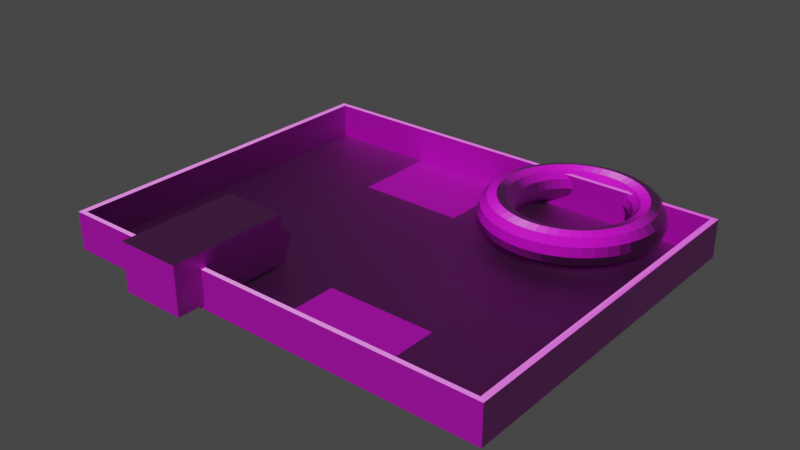 # Source: testphysics1.blend  (saved by Blender 3.5.10; exported with 4.5.12 LTS)
import bpy
from mathutils import Matrix  # noqa: F401  (used for matrix-valued properties, if any)

bpy.ops.wm.read_factory_settings(use_empty=True)
scene = bpy.context.scene
scene.name = 'Scene'

# ---- collections
col_collection = bpy.data.collections.new('Collection'); scene.collection.children.link(col_collection)

# ---- images (referenced by path relative to the original .blend; pixels are not part of the script)
import os
ASSET_DIR = os.environ.get("B2B_ASSET_DIR", "")  # directory of the original .blend (textures are referenced by path, not embedded)
HERE = os.path.dirname(os.path.abspath(__file__))  # packed textures are extracted next to this script under _unpacked/

def load_image(name, relpath, width, height, colorspace="sRGB"):
    """Load a texture the original file referenced (path relative to the .blend, or extracted next to this script)."""
    p = next((c for c in (os.path.join(HERE, relpath), os.path.join(ASSET_DIR, relpath)) if relpath and os.path.exists(c)), "")
    if p:
        img = bpy.data.images.load(p, check_existing=True)
        img.name = name
    else:  # same state as the original file: an image datablock whose file is absent (Cycles renders it pink)
        img = bpy.data.images.new(name, width, height)
        img.source = "FILE"
        img.filepath = "//" + (relpath or name)
    img.colorspace_settings.name = colorspace
    return img
img_chunkywastelandrubble_albedo_png = load_image('ChunkyWastelandRubble_albedo.png', 'ChunkyWastelandRubble_albedo.png', 1024, 1024, 'sRGB')
img_chunkywastelandrubble_normal_png = load_image('ChunkyWastelandRubble_normal.png', 'ChunkyWastelandRubble_normal.png', 1024, 1024, 'sRGB')
img_chunkywastelandrubble_specular_png = load_image('ChunkyWastelandRubble_specular.png', 'ChunkyWastelandRubble_specular.png', 1024, 1024, 'sRGB')

# ---- materials (node trees are filled in below, after node groups)
mat_material = bpy.data.materials.new('Material')
mat_material.alpha_threshold = 0.0
mat_material.use_transparent_shadow = False
mat_material.roughness = 0.5
mat_material.line_color = (0.0, 0.0, 0.0, 1.0)

# ---- material node trees
mat_material.use_nodes = True; mat_material.node_tree.nodes.clear()
_N = mat_material.node_tree.nodes; _L = mat_material.node_tree.links
n0 = _N.new('ShaderNodeOutputMaterial'); n0.name = 'Material Output'; n0.location = (300, 300)
n1 = _N.new('ShaderNodeBsdfPrincipled'); n1.name = 'Principled BSDF'; n1.location = (10, 300)
n1.distribution = 'GGX'
n1.subsurface_method = 'RANDOM_WALK_SKIN'
n1.inputs[3].default_value = 1.45
n1.inputs[27].default_value = (0.0, 0.0, 0.0, 1.0)
n1.inputs[28].default_value = 1.0
n2 = _N.new('ShaderNodeTexImage'); n2.name = 'Image Texture'; n2.location = (-280, 275)
n2.image = img_chunkywastelandrubble_albedo_png
n3 = _N.new('ShaderNodeNormalMap'); n3.name = 'Normal Map'; n3.location = (-190, -275)
n4 = _N.new('ShaderNodeTexImage'); n4.name = 'Image Texture.001'; n4.location = (-480, -325)
n4.image = img_chunkywastelandrubble_normal_png
n5 = _N.new('ShaderNodeTexImage'); n5.name = 'Image Texture.002'; n5.location = (-280, 125)
n5.image = img_chunkywastelandrubble_specular_png
_L.new(n1.outputs[0], n0.inputs[0])
_L.new(n2.outputs[0], n1.inputs[0])
_L.new(n3.outputs[0], n1.inputs[5])
_L.new(n4.outputs[0], n3.inputs[1])
_L.new(n5.outputs[1], n1.inputs[13])
n0.is_active_output = True

# ---- world
world_world = bpy.data.worlds.new('World'); scene.world = world_world
world_world.use_nodes = True; world_world.node_tree.nodes.clear()
_N = world_world.node_tree.nodes; _L = world_world.node_tree.links
n0 = _N.new('ShaderNodeOutputWorld'); n0.name = 'World Output'; n0.location = (300, 300)
n1 = _N.new('ShaderNodeBackground'); n1.name = 'Background'; n1.location = (10, 300)
n1.inputs[0].default_value = (0.05088, 0.05088, 0.05088, 1.0)
_L.new(n1.outputs[0], n0.inputs[0])
n0.is_active_output = True
world_world.color = (0.05088, 0.05088, 0.05088)
world_world.use_sun_shadow = False
world_world.sun_shadow_jitter_overblur = 0.0

# ---- meshes
me_cube = bpy.data.meshes.new('Cube')
me_cube.from_pydata([(9.055, 7.135, 0.04812), (9.291, 7.321, -0.04812), (9.055, -7.135, 0.04812), (9.291, -7.321, -0.04812), (-9.055, 7.135, 0.04812), (-9.291, 7.321, -0.04812), (-9.055, -7.135, 0.04812), (-9.291, -7.321, -0.04812), (9.291, -7.321, 0.04812), (-9.291, -7.321, 0.04812), (9.291, 7.321, 0.04812), (-9.291, 7.321, 0.04812), (9.291, -7.321, 1.535), (-9.291, -7.321, 1.535), (9.291, 7.321, 1.535), (-9.291, 7.321, 1.535), (9.055, -7.135, 1.535), (-9.055, -7.135, 1.535), (9.055, 7.135, 1.535), (-9.055, 7.135, 1.535), (0.0, -7.135, 0.04812), (9.055, 0.0, 0.04812), (-9.055, 0.0, 0.04812), (0.0, 7.135, 0.04812), (9.055, -7.135, 0.7917), (-9.055, -7.135, 0.7917), (-9.055, 7.135, 0.7917), (0.0, -7.135, 1.535), (9.055, 0.0, 1.535), (-9.055, 0.0, 1.535), (0.0, 7.135, 1.535), (9.055, 7.135, 0.7917), (9.055, 0.0, 0.7917), (0.0, 7.135, 0.7917), (-9.055, 0.0, 0.7917), (0.0, -7.135, 0.7917), (0.0, 0.0, 0.04812), (-4.527, -7.135, 0.04812), (9.055, -3.568, 0.04812), (-9.055, 3.568, 0.04812), (4.527, 7.135, 0.04812), (9.055, -7.135, 0.4199), (-9.055, -7.135, 0.4199), (-9.055, 7.135, 1.164), (-4.527, -7.135, 1.535), (9.055, -3.568, 1.535), (-9.055, 3.568, 1.535), (4.527, 7.135, 1.535), (9.055, 7.135, 1.164), (4.527, -7.135, 0.04812), (9.055, 3.568, 0.04812), (-9.055, -3.568, 0.04812), (-4.527, 7.135, 0.04812), (9.055, -7.135, 1.164), (-9.055, -7.135, 1.164), (-9.055, 7.135, 0.4199), (4.527, -7.135, 1.535), (9.055, 3.568, 1.535), (-9.055, -3.568, 1.535), (-4.527, 7.135, 1.535), (9.055, 7.135, 0.4199), (9.055, 0.0, 1.164), (9.055, 0.0, 0.4199), (9.055, 3.568, 0.7917), (9.055, -3.568, 0.7917), (0.0, 7.135, 1.164), (0.0, 7.135, 0.4199), (-4.527, 7.135, 0.7917), (4.527, 7.135, 0.7917), (-9.055, 0.0, 1.164), (-9.055, 0.0, 0.4199), (-9.055, -3.568, 0.7917), (-9.055, 3.568, 0.7917), (0.0, -7.135, 1.164), (0.0, -7.135, 0.4199), (4.527, -7.135, 0.7917), (-4.527, -7.135, 0.7917), (0.0, -3.568, 0.04812), (0.0, 3.568, 0.04812), (4.527, 0.0, 0.04812), (-4.527, 0.0, 0.04812), (-4.527, 3.568, 0.04812), (4.527, 3.568, 0.04812), (4.527, -3.568, 0.04812), (-4.527, -7.135, 0.4199), (4.527, -7.135, 0.4199), (4.527, -7.135, 1.164), (-9.055, 3.568, 0.4199), (-9.055, -3.568, 0.4199), (-9.055, -3.568, 1.164), (4.527, 7.135, 0.4199), (-4.527, 7.135, 0.4199), (-4.527, 7.135, 1.164), (9.055, -3.568, 0.4199), (9.055, 3.568, 0.4199), (9.055, 3.568, 1.164), (9.055, -3.568, 1.164), (4.527, 7.135, 1.164), (-9.055, 3.568, 1.164), (-4.527, -7.135, 1.164), (-4.527, -3.568, 0.04812), (-5.148, -8.46, 0.1611), (-5.148, -8.46, 2.161), (-5.148, -3.509, 0.1611), (-5.148, -3.509, 2.161), (-2.443, -8.46, 0.1611), (-2.443, -8.46, 2.161), (-2.443, -3.509, 0.1611), (-2.443, -3.509, 2.161), (7.952, 5.263, 1.023), (7.855, 5.263, 1.386), (7.589, 5.263, 1.651), (7.227, 5.263, 1.748), (6.864, 5.263, 1.651), (6.599, 5.263, 1.386), (6.502, 5.263, 1.023), (6.599, 5.263, 0.6604), (6.864, 5.263, 0.395), (7.227, 5.263, 0.2978), (7.589, 5.263, 0.395), (7.855, 5.263, 0.6604), (7.921, 5.736, 1.023), (7.825, 5.724, 1.386), (7.561, 5.689, 1.651), (7.202, 5.642, 1.748), (6.842, 5.594, 1.651), (6.579, 5.56, 1.386), (6.483, 5.547, 1.023), (6.579, 5.56, 0.6604), (6.842, 5.594, 0.395), (7.202, 5.642, 0.2978), (7.561, 5.689, 0.395), (7.825, 5.724, 0.6604), (7.828, 6.201, 1.023), (7.735, 6.176, 1.386), (7.478, 6.108, 1.651), (7.128, 6.014, 1.748), (6.778, 5.92, 1.651), (6.521, 5.851, 1.386), (6.427, 5.826, 1.023), (6.521, 5.851, 0.6604), (6.778, 5.92, 0.395), (7.128, 6.014, 0.2978), (7.478, 6.108, 0.395), (7.735, 6.176, 0.6604), (7.676, 6.65, 1.023), (7.586, 6.613, 1.386), (7.341, 6.512, 1.651), (7.006, 6.373, 1.748), (6.671, 6.234, 1.651), (6.426, 6.133, 1.386), (6.336, 6.095, 1.023), (6.426, 6.133, 0.6604), (6.671, 6.234, 0.395), (7.006, 6.373, 0.2978), (7.341, 6.512, 0.395), (7.586, 6.613, 0.6604), (7.466, 7.076, 1.023), (7.382, 7.027, 1.386), (7.152, 6.895, 1.651), (6.838, 6.713, 1.748), (6.524, 6.532, 1.651), (6.294, 6.399, 1.386), (6.21, 6.351, 1.023), (6.294, 6.399, 0.6604), (6.524, 6.532, 0.395), (6.838, 6.713, 0.2978), (7.152, 6.895, 0.395), (7.382, 7.027, 0.6604), (7.203, 7.47, 1.023), (7.126, 7.411, 1.386), (6.915, 7.249, 1.651), (6.627, 7.029, 1.748), (6.34, 6.808, 1.651), (6.129, 6.646, 1.386), (6.052, 6.587, 1.023), (6.129, 6.646, 0.6604), (6.34, 6.808, 0.395), (6.627, 7.029, 0.2978), (6.915, 7.249, 0.395), (7.126, 7.411, 0.6604), (6.89, 7.827, 1.023), (6.821, 7.758, 1.386), (6.634, 7.57, 1.651), (6.377, 7.314, 1.748), (6.121, 7.058, 1.651), (5.933, 6.87, 1.386), (5.864, 6.801, 1.023), (5.933, 6.87, 0.6604), (6.121, 7.058, 0.395), (6.377, 7.314, 0.2978), (6.634, 7.57, 0.395), (6.821, 7.758, 0.6604), (6.533, 8.139, 1.023), (6.474, 8.062, 1.386), (6.313, 7.852, 1.651), (6.092, 7.564, 1.748), (5.871, 7.277, 1.651), (5.71, 7.066, 1.386), (5.65, 6.989, 1.023), (5.71, 7.066, 0.6604), (5.871, 7.277, 0.395), (6.092, 7.564, 0.2978), (6.313, 7.852, 0.395), (6.474, 8.062, 0.6604), (6.139, 8.403, 1.023), (6.09, 8.319, 1.386), (5.958, 8.089, 1.651), (5.776, 7.775, 1.748), (5.595, 7.461, 1.651), (5.462, 7.231, 1.386), (5.414, 7.147, 1.023), (5.462, 7.231, 0.6604), (5.595, 7.461, 0.395), (5.776, 7.775, 0.2978), (5.958, 8.089, 0.395), (6.09, 8.319, 0.6604), (5.714, 8.613, 1.023), (5.676, 8.523, 1.386), (5.575, 8.278, 1.651), (5.436, 7.943, 1.748), (5.297, 7.608, 1.651), (5.196, 7.363, 1.386), (5.159, 7.273, 1.023), (5.196, 7.363, 0.6604), (5.297, 7.608, 0.395), (5.436, 7.943, 0.2978), (5.575, 8.278, 0.395), (5.676, 8.523, 0.6604), (5.265, 8.765, 1.023), (5.239, 8.671, 1.386), (5.171, 8.415, 1.651), (5.077, 8.065, 1.748), (4.983, 7.715, 1.651), (4.914, 7.458, 1.386), (4.889, 7.364, 1.023), (4.914, 7.458, 0.6604), (4.983, 7.715, 0.395), (5.077, 8.065, 0.2978), (5.171, 8.415, 0.395), (5.239, 8.671, 0.6604), (4.799, 8.858, 1.023), (4.787, 8.761, 1.386), (4.752, 8.498, 1.651), (4.705, 8.139, 1.748), (4.657, 7.779, 1.651), (4.623, 7.516, 1.386), (4.61, 7.42, 1.023), (4.623, 7.516, 0.6604), (4.657, 7.779, 0.395), (4.705, 8.139, 0.2978), (4.752, 8.498, 0.395), (4.787, 8.761, 0.6604), (4.326, 8.889, 1.023), (4.326, 8.792, 1.386), (4.326, 8.526, 1.651), (4.326, 8.164, 1.748), (4.326, 7.801, 1.651), (4.326, 7.536, 1.386), (4.326, 7.438, 1.023), (4.326, 7.536, 0.6604), (4.326, 7.801, 0.395), (4.326, 8.164, 0.2978), (4.326, 8.526, 0.395), (4.326, 8.792, 0.6604), (3.853, 8.858, 1.023), (3.866, 8.761, 1.386), (3.9, 8.498, 1.651), (3.948, 8.139, 1.748), (3.995, 7.779, 1.651), (4.029, 7.516, 1.386), (4.042, 7.42, 1.023), (4.029, 7.516, 0.6604), (3.995, 7.779, 0.395), (3.948, 8.139, 0.2978), (3.9, 8.498, 0.395), (3.866, 8.761, 0.6604), (3.388, 8.765, 1.023), (3.413, 8.671, 1.386), (3.482, 8.415, 1.651), (3.575, 8.065, 1.748), (3.669, 7.715, 1.651), (3.738, 7.458, 1.386), (3.763, 7.364, 1.023), (3.738, 7.458, 0.6604), (3.669, 7.715, 0.395), (3.575, 8.065, 0.2978), (3.482, 8.415, 0.395), (3.413, 8.671, 0.6604), (2.939, 8.613, 1.023), (2.976, 8.523, 1.386), (3.077, 8.278, 1.651), (3.216, 7.943, 1.748), (3.355, 7.608, 1.651), (3.456, 7.363, 1.386), (3.494, 7.273, 1.023), (3.456, 7.363, 0.6604), (3.355, 7.608, 0.395), (3.216, 7.943, 0.2978), (3.077, 8.278, 0.395), (2.976, 8.523, 0.6604), (2.513, 8.403, 1.023), (2.562, 8.319, 1.386), (2.694, 8.089, 1.651), (2.876, 7.775, 1.748), (3.057, 7.461, 1.651), (3.19, 7.231, 1.386), (3.238, 7.147, 1.023), (3.19, 7.231, 0.6604), (3.057, 7.461, 0.395), (2.876, 7.775, 0.2978), (2.694, 8.089, 0.395), (2.562, 8.319, 0.6604), (2.119, 8.139, 1.023), (2.178, 8.062, 1.386), (2.34, 7.852, 1.651), (2.56, 7.564, 1.748), (2.781, 7.277, 1.651), (2.943, 7.066, 1.386), (3.002, 6.989, 1.023), (2.943, 7.066, 0.6604), (2.781, 7.277, 0.395), (2.56, 7.564, 0.2978), (2.34, 7.852, 0.395), (2.178, 8.062, 0.6604), (1.762, 7.827, 1.023), (1.831, 7.758, 1.386), (2.019, 7.57, 1.651), (2.275, 7.314, 1.748), (2.531, 7.058, 1.651), (2.719, 6.87, 1.386), (2.788, 6.801, 1.023), (2.719, 6.87, 0.6604), (2.531, 7.058, 0.395), (2.275, 7.314, 0.2978), (2.019, 7.57, 0.395), (1.831, 7.758, 0.6604), (1.45, 7.47, 1.023), (1.527, 7.411, 1.386), (1.737, 7.249, 1.651), (2.025, 7.029, 1.748), (2.313, 6.808, 1.651), (2.523, 6.646, 1.386), (2.6, 6.587, 1.023), (2.523, 6.646, 0.6604), (2.313, 6.808, 0.395), (2.025, 7.029, 0.2978), (1.737, 7.249, 0.395), (1.527, 7.411, 0.6604), (1.186, 7.076, 1.023), (1.27, 7.027, 1.386), (1.5, 6.895, 1.651), (1.814, 6.713, 1.748), (2.128, 6.532, 1.651), (2.358, 6.399, 1.386), (2.442, 6.351, 1.023), (2.358, 6.399, 0.6604), (2.128, 6.532, 0.395), (1.814, 6.713, 0.2978), (1.5, 6.895, 0.395), (1.27, 7.027, 0.6604), (0.9763, 6.65, 1.023), (1.066, 6.613, 1.386), (1.311, 6.512, 1.651), (1.646, 6.373, 1.748), (1.981, 6.234, 1.651), (2.226, 6.133, 1.386), (2.316, 6.095, 1.023), (2.226, 6.133, 0.6604), (1.981, 6.234, 0.395), (1.646, 6.373, 0.2978), (1.311, 6.512, 0.395), (1.066, 6.613, 0.6604), (0.8238, 6.201, 1.023), (0.9177, 6.176, 1.386), (1.174, 6.108, 1.651), (1.524, 6.014, 1.748), (1.875, 5.92, 1.651), (2.131, 5.851, 1.386), (2.225, 5.826, 1.023), (2.131, 5.851, 0.6604), (1.875, 5.92, 0.395), (1.524, 6.014, 0.2978), (1.174, 6.108, 0.395), (0.9177, 6.176, 0.6604), (0.7313, 5.736, 1.023), (0.8276, 5.724, 1.386), (1.091, 5.689, 1.651), (1.45, 5.642, 1.748), (1.81, 5.594, 1.651), (2.073, 5.56, 1.386), (2.169, 5.547, 1.023), (2.073, 5.56, 0.6604), (1.81, 5.594, 0.395), (1.45, 5.642, 0.2978), (1.091, 5.689, 0.395), (0.8276, 5.724, 0.6604), (0.7003, 5.263, 1.023), (0.7974, 5.263, 1.386), (1.063, 5.263, 1.651), (1.425, 5.263, 1.748), (1.788, 5.263, 1.651), (2.053, 5.263, 1.386), (2.151, 5.263, 1.023), (2.053, 5.263, 0.6604), (1.788, 5.263, 0.395), (1.425, 5.263, 0.2978), (1.063, 5.263, 0.395), (0.7974, 5.263, 0.6604), (0.7313, 4.79, 1.023), (0.8276, 4.802, 1.386), (1.091, 4.837, 1.651), (1.45, 4.884, 1.748), (1.81, 4.932, 1.651), (2.073, 4.966, 1.386), (2.169, 4.979, 1.023), (2.073, 4.966, 0.6604), (1.81, 4.932, 0.395), (1.45, 4.884, 0.2978), (1.091, 4.837, 0.395), (0.8276, 4.802, 0.6604), (0.8238, 4.325, 1.023), (0.9177, 4.35, 1.386), (1.174, 4.418, 1.651), (1.524, 4.512, 1.748), (1.875, 4.606, 1.651), (2.131, 4.675, 1.386), (2.225, 4.7, 1.023), (2.131, 4.675, 0.6604), (1.875, 4.606, 0.395), (1.524, 4.512, 0.2978), (1.174, 4.418, 0.395), (0.9177, 4.35, 0.6604), (0.9763, 3.875, 1.023), (1.066, 3.913, 1.386), (1.311, 4.014, 1.651), (1.646, 4.153, 1.748), (1.981, 4.292, 1.651), (2.226, 4.393, 1.386), (2.316, 4.43, 1.023), (2.226, 4.393, 0.6604), (1.981, 4.292, 0.395), (1.646, 4.153, 0.2978), (1.311, 4.014, 0.395), (1.066, 3.913, 0.6604), (1.186, 3.45, 1.023), (1.27, 3.499, 1.386), (1.5, 3.631, 1.651), (1.814, 3.813, 1.748), (2.128, 3.994, 1.651), (2.358, 4.127, 1.386), (2.442, 4.175, 1.023), (2.358, 4.127, 0.6604), (2.128, 3.994, 0.395), (1.814, 3.813, 0.2978), (1.5, 3.631, 0.395), (1.27, 3.499, 0.6604), (1.45, 3.056, 1.023), (1.527, 3.115, 1.386), (1.737, 3.276, 1.651), (2.025, 3.497, 1.748), (2.313, 3.718, 1.651), (2.523, 3.879, 1.386), (2.6, 3.939, 1.023), (2.523, 3.879, 0.6604), (2.313, 3.718, 0.395), (2.025, 3.497, 0.2978), (1.737, 3.276, 0.395), (1.527, 3.115, 0.6604), (1.762, 2.699, 1.023), (1.831, 2.768, 1.386), (2.019, 2.955, 1.651), (2.275, 3.212, 1.748), (2.531, 3.468, 1.651), (2.719, 3.656, 1.386), (2.788, 3.725, 1.023), (2.719, 3.656, 0.6604), (2.531, 3.468, 0.395), (2.275, 3.212, 0.2978), (2.019, 2.955, 0.395), (1.831, 2.768, 0.6604), (2.119, 2.386, 1.023), (2.178, 2.463, 1.386), (2.34, 2.674, 1.651), (2.56, 2.962, 1.748), (2.781, 3.249, 1.651), (2.943, 3.46, 1.386), (3.002, 3.537, 1.023), (2.943, 3.46, 0.6604), (2.781, 3.249, 0.395), (2.56, 2.962, 0.2978), (2.34, 2.674, 0.395), (2.178, 2.463, 0.6604), (2.513, 2.123, 1.023), (2.562, 2.207, 1.386), (2.694, 2.437, 1.651), (2.876, 2.751, 1.748), (3.057, 3.065, 1.651), (3.19, 3.295, 1.386), (3.238, 3.379, 1.023), (3.19, 3.295, 0.6604), (3.057, 3.065, 0.395), (2.876, 2.751, 0.2978), (2.694, 2.437, 0.395), (2.562, 2.207, 0.6604), (2.939, 1.913, 1.023), (2.976, 2.003, 1.386), (3.077, 2.248, 1.651), (3.216, 2.583, 1.748), (3.355, 2.918, 1.651), (3.456, 3.163, 1.386), (3.494, 3.253, 1.023), (3.456, 3.163, 0.6604), (3.355, 2.918, 0.395), (3.216, 2.583, 0.2978), (3.077, 2.248, 0.395), (2.976, 2.003, 0.6604), (3.388, 1.761, 1.023), (3.413, 1.855, 1.386), (3.482, 2.111, 1.651), (3.575, 2.461, 1.748), (3.669, 2.811, 1.651), (3.738, 3.068, 1.386), (3.763, 3.162, 1.023), (3.738, 3.068, 0.6604), (3.669, 2.811, 0.395), (3.575, 2.461, 0.2978), (3.482, 2.111, 0.395), (3.413, 1.855, 0.6604), (3.853, 1.668, 1.023), (3.866, 1.764, 1.386), (3.9, 2.028, 1.651), (3.948, 2.387, 1.748), (3.995, 2.747, 1.651), (4.029, 3.01, 1.386), (4.042, 3.106, 1.023), (4.029, 3.01, 0.6604), (3.995, 2.747, 0.395), (3.948, 2.387, 0.2978), (3.9, 2.028, 0.395), (3.866, 1.764, 0.6604), (4.326, 1.637, 1.023), (4.326, 1.734, 1.386), (4.326, 2.0, 1.651), (4.326, 2.362, 1.748), (4.326, 2.725, 1.651), (4.326, 2.99, 1.386), (4.326, 3.087, 1.023), (4.326, 2.99, 0.6604), (4.326, 2.725, 0.395), (4.326, 2.362, 0.2978), (4.326, 2.0, 0.395), (4.326, 1.734, 0.6604), (4.799, 1.668, 1.023), (4.787, 1.764, 1.386), (4.752, 2.028, 1.651), (4.705, 2.387, 1.748), (4.657, 2.747, 1.651), (4.623, 3.01, 1.386), (4.61, 3.106, 1.023), (4.623, 3.01, 0.6604), (4.657, 2.747, 0.395), (4.705, 2.387, 0.2978), (4.752, 2.028, 0.395), (4.787, 1.764, 0.6604), (5.265, 1.761, 1.023), (5.239, 1.855, 1.386), (5.171, 2.111, 1.651), (5.077, 2.461, 1.748), (4.983, 2.811, 1.651), (4.914, 3.068, 1.386), (4.889, 3.162, 1.023), (4.914, 3.068, 0.6604), (4.983, 2.811, 0.395), (5.077, 2.461, 0.2978), (5.171, 2.111, 0.395), (5.239, 1.855, 0.6604), (5.714, 1.913, 1.023), (5.676, 2.003, 1.386), (5.575, 2.248, 1.651), (5.436, 2.583, 1.748), (5.297, 2.918, 1.651), (5.196, 3.163, 1.386), (5.159, 3.253, 1.023), (5.196, 3.163, 0.6604), (5.297, 2.918, 0.395), (5.436, 2.583, 0.2978), (5.575, 2.248, 0.395), (5.676, 2.003, 0.6604), (6.139, 2.123, 1.023), (6.09, 2.207, 1.386), (5.958, 2.437, 1.651), (5.776, 2.751, 1.748), (5.595, 3.065, 1.651), (5.462, 3.295, 1.386), (5.414, 3.379, 1.023), (5.462, 3.295, 0.6604), (5.595, 3.065, 0.395), (5.776, 2.751, 0.2978), (5.958, 2.437, 0.395), (6.09, 2.207, 0.6604), (6.533, 2.386, 1.023), (6.474, 2.463, 1.386), (6.313, 2.674, 1.651), (6.092, 2.962, 1.748), (5.871, 3.249, 1.651), (5.71, 3.46, 1.386), (5.65, 3.537, 1.023), (5.71, 3.46, 0.6604), (5.871, 3.249, 0.395), (6.092, 2.962, 0.2978), (6.313, 2.674, 0.395), (6.474, 2.463, 0.6604), (6.89, 2.699, 1.023), (6.821, 2.768, 1.386), (6.634, 2.955, 1.651), (6.377, 3.212, 1.748), (6.121, 3.468, 1.651), (5.933, 3.656, 1.386), (5.864, 3.725, 1.023), (5.933, 3.656, 0.6604), (6.121, 3.468, 0.395), (6.377, 3.212, 0.2978), (6.634, 2.955, 0.395), (6.821, 2.768, 0.6604), (7.203, 3.056, 1.023), (7.126, 3.115, 1.386), (6.915, 3.276, 1.651), (6.627, 3.497, 1.748), (6.34, 3.718, 1.651), (6.129, 3.879, 1.386), (6.052, 3.939, 1.023), (6.129, 3.879, 0.6604), (6.34, 3.718, 0.395), (6.627, 3.497, 0.2978), (6.915, 3.276, 0.395), (7.126, 3.115, 0.6604), (7.466, 3.45, 1.023), (7.382, 3.499, 1.386), (7.152, 3.631, 1.651), (6.838, 3.813, 1.748), (6.524, 3.994, 1.651), (6.294, 4.127, 1.386), (6.21, 4.175, 1.023), (6.294, 4.127, 0.6604), (6.524, 3.994, 0.395), (6.838, 3.813, 0.2978), (7.152, 3.631, 0.395), (7.382, 3.499, 0.6604), (7.676, 3.875, 1.023), (7.586, 3.913, 1.386), (7.341, 4.014, 1.651), (7.006, 4.153, 1.748), (6.671, 4.292, 1.651), (6.426, 4.393, 1.386), (6.336, 4.43, 1.023), (6.426, 4.393, 0.6604), (6.671, 4.292, 0.395), (7.006, 4.153, 0.2978), (7.341, 4.014, 0.395), (7.586, 3.913, 0.6604), (7.828, 4.325, 1.023), (7.735, 4.35, 1.386), (7.478, 4.418, 1.651), (7.128, 4.512, 1.748), (6.778, 4.606, 1.651), (6.521, 4.675, 1.386), (6.427, 4.7, 1.023), (6.521, 4.675, 0.6604), (6.778, 4.606, 0.395), (7.128, 4.512, 0.2978), (7.478, 4.418, 0.395), (7.735, 4.35, 0.6604), (7.921, 4.79, 1.023), (7.825, 4.802, 1.386), (7.561, 4.837, 1.651), (7.202, 4.884, 1.748), (6.842, 4.932, 1.651), (6.579, 4.966, 1.386), (6.483, 4.979, 1.023), (6.579, 4.966, 0.6604), (6.842, 4.932, 0.395), (7.202, 4.884, 0.2978), (7.561, 4.837, 0.395), (7.825, 4.802, 0.6604)], [], [(100, 51, 6, 37), (3, 8, 9, 7), (7, 9, 11, 5), (5, 1, 3, 7), (1, 10, 8, 3), (5, 11, 10, 1), (9, 8, 12, 13), (10, 11, 15, 14), (99, 54, 17, 44), (98, 43, 19, 46), (16, 56, 27, 44, 17, 13, 12), (18, 57, 28, 45, 16, 12, 14), (17, 58, 29, 46, 19, 15, 13), (19, 59, 30, 47, 18, 14, 15), (97, 48, 18, 47), (96, 53, 16, 45), (11, 9, 13, 15), (8, 10, 14, 12), (95, 61, 28, 57), (94, 62, 32, 63), (93, 41, 24, 64), (92, 65, 30, 59), (91, 66, 33, 67), (90, 60, 31, 68), (89, 69, 29, 58), (88, 70, 34, 71), (87, 55, 26, 72), (86, 73, 27, 56), (85, 74, 35, 75), (84, 42, 25, 76), (83, 77, 20, 49), (82, 78, 36, 79), (81, 39, 22, 80), (78, 81, 80, 36), (23, 52, 81, 78), (52, 4, 39, 81), (50, 82, 79, 21), (0, 40, 82, 50), (40, 23, 78, 82), (38, 83, 49, 2), (21, 79, 83, 38), (79, 36, 77, 83), (74, 84, 76, 35), (20, 37, 84, 74), (37, 6, 42, 84), (41, 85, 75, 24), (2, 49, 85, 41), (49, 20, 74, 85), (53, 86, 56, 16), (24, 75, 86, 53), (75, 35, 73, 86), (70, 87, 72, 34), (22, 39, 87, 70), (39, 4, 55, 87), (42, 88, 71, 25), (6, 51, 88, 42), (51, 22, 70, 88), (54, 89, 58, 17), (25, 71, 89, 54), (71, 34, 69, 89), (66, 90, 68, 33), (23, 40, 90, 66), (40, 0, 60, 90), (55, 91, 67, 26), (4, 52, 91, 55), (52, 23, 66, 91), (43, 92, 59, 19), (26, 67, 92, 43), (67, 33, 65, 92), (62, 93, 64, 32), (21, 38, 93, 62), (38, 2, 41, 93), (60, 94, 63, 31), (0, 50, 94, 60), (50, 21, 62, 94), (48, 95, 57, 18), (31, 63, 95, 48), (63, 32, 61, 95), (61, 96, 45, 28), (32, 64, 96, 61), (64, 24, 53, 96), (65, 97, 47, 30), (33, 68, 97, 65), (68, 31, 48, 97), (69, 98, 46, 29), (34, 72, 98, 69), (72, 26, 43, 98), (73, 99, 44, 27), (35, 76, 99, 73), (76, 25, 54, 99), (77, 100, 37, 20), (36, 80, 100, 77), (80, 22, 51, 100), (101, 102, 104, 103), (103, 104, 108, 107), (107, 108, 106, 105), (105, 106, 102, 101), (103, 107, 105, 101), (108, 104, 102, 106), (109, 121, 122, 110), (110, 122, 123, 111), (111, 123, 124, 112), (112, 124, 125, 113), (113, 125, 126, 114), (114, 126, 127, 115), (115, 127, 128, 116), (116, 128, 129, 117), (117, 129, 130, 118), (118, 130, 131, 119), (119, 131, 132, 120), (120, 132, 121, 109), (121, 133, 134, 122), (122, 134, 135, 123), (123, 135, 136, 124), (124, 136, 137, 125), (125, 137, 138, 126), (126, 138, 139, 127), (127, 139, 140, 128), (128, 140, 141, 129), (129, 141, 142, 130), (130, 142, 143, 131), (131, 143, 144, 132), (132, 144, 133, 121), (133, 145, 146, 134), (134, 146, 147, 135), (135, 147, 148, 136), (136, 148, 149, 137), (137, 149, 150, 138), (138, 150, 151, 139), (139, 151, 152, 140), (140, 152, 153, 141), (141, 153, 154, 142), (142, 154, 155, 143), (143, 155, 156, 144), (144, 156, 145, 133), (145, 157, 158, 146), (146, 158, 159, 147), (147, 159, 160, 148), (148, 160, 161, 149), (149, 161, 162, 150), (150, 162, 163, 151), (151, 163, 164, 152), (152, 164, 165, 153), (153, 165, 166, 154), (154, 166, 167, 155), (155, 167, 168, 156), (156, 168, 157, 145), (157, 169, 170, 158), (158, 170, 171, 159), (159, 171, 172, 160), (160, 172, 173, 161), (161, 173, 174, 162), (162, 174, 175, 163), (163, 175, 176, 164), (164, 176, 177, 165), (165, 177, 178, 166), (166, 178, 179, 167), (167, 179, 180, 168), (168, 180, 169, 157), (169, 181, 182, 170), (170, 182, 183, 171), (171, 183, 184, 172), (172, 184, 185, 173), (173, 185, 186, 174), (174, 186, 187, 175), (175, 187, 188, 176), (176, 188, 189, 177), (177, 189, 190, 178), (178, 190, 191, 179), (179, 191, 192, 180), (180, 192, 181, 169), (181, 193, 194, 182), (182, 194, 195, 183), (183, 195, 196, 184), (184, 196, 197, 185), (185, 197, 198, 186), (186, 198, 199, 187), (187, 199, 200, 188), (188, 200, 201, 189), (189, 201, 202, 190), (190, 202, 203, 191), (191, 203, 204, 192), (192, 204, 193, 181), (193, 205, 206, 194), (194, 206, 207, 195), (195, 207, 208, 196), (196, 208, 209, 197), (197, 209, 210, 198), (198, 210, 211, 199), (199, 211, 212, 200), (200, 212, 213, 201), (201, 213, 214, 202), (202, 214, 215, 203), (203, 215, 216, 204), (204, 216, 205, 193), (205, 217, 218, 206), (206, 218, 219, 207), (207, 219, 220, 208), (208, 220, 221, 209), (209, 221, 222, 210), (210, 222, 223, 211), (211, 223, 224, 212), (212, 224, 225, 213), (213, 225, 226, 214), (214, 226, 227, 215), (215, 227, 228, 216), (216, 228, 217, 205), (217, 229, 230, 218), (218, 230, 231, 219), (219, 231, 232, 220), (220, 232, 233, 221), (221, 233, 234, 222), (222, 234, 235, 223), (223, 235, 236, 224), (224, 236, 237, 225), (225, 237, 238, 226), (226, 238, 239, 227), (227, 239, 240, 228), (228, 240, 229, 217), (229, 241, 242, 230), (230, 242, 243, 231), (231, 243, 244, 232), (232, 244, 245, 233), (233, 245, 246, 234), (234, 246, 247, 235), (235, 247, 248, 236), (236, 248, 249, 237), (237, 249, 250, 238), (238, 250, 251, 239), (239, 251, 252, 240), (240, 252, 241, 229), (241, 253, 254, 242), (242, 254, 255, 243), (243, 255, 256, 244), (244, 256, 257, 245), (245, 257, 258, 246), (246, 258, 259, 247), (247, 259, 260, 248), (248, 260, 261, 249), (249, 261, 262, 250), (250, 262, 263, 251), (251, 263, 264, 252), (252, 264, 253, 241), (253, 265, 266, 254), (254, 266, 267, 255), (255, 267, 268, 256), (256, 268, 269, 257), (257, 269, 270, 258), (258, 270, 271, 259), (259, 271, 272, 260), (260, 272, 273, 261), (261, 273, 274, 262), (262, 274, 275, 263), (263, 275, 276, 264), (264, 276, 265, 253), (265, 277, 278, 266), (266, 278, 279, 267), (267, 279, 280, 268), (268, 280, 281, 269), (269, 281, 282, 270), (270, 282, 283, 271), (271, 283, 284, 272), (272, 284, 285, 273), (273, 285, 286, 274), (274, 286, 287, 275), (275, 287, 288, 276), (276, 288, 277, 265), (277, 289, 290, 278), (278, 290, 291, 279), (279, 291, 292, 280), (280, 292, 293, 281), (281, 293, 294, 282), (282, 294, 295, 283), (283, 295, 296, 284), (284, 296, 297, 285), (285, 297, 298, 286), (286, 298, 299, 287), (287, 299, 300, 288), (288, 300, 289, 277), (289, 301, 302, 290), (290, 302, 303, 291), (291, 303, 304, 292), (292, 304, 305, 293), (293, 305, 306, 294), (294, 306, 307, 295), (295, 307, 308, 296), (296, 308, 309, 297), (297, 309, 310, 298), (298, 310, 311, 299), (299, 311, 312, 300), (300, 312, 301, 289), (301, 313, 314, 302), (302, 314, 315, 303), (303, 315, 316, 304), (304, 316, 317, 305), (305, 317, 318, 306), (306, 318, 319, 307), (307, 319, 320, 308), (308, 320, 321, 309), (309, 321, 322, 310), (310, 322, 323, 311), (311, 323, 324, 312), (312, 324, 313, 301), (313, 325, 326, 314), (314, 326, 327, 315), (315, 327, 328, 316), (316, 328, 329, 317), (317, 329, 330, 318), (318, 330, 331, 319), (319, 331, 332, 320), (320, 332, 333, 321), (321, 333, 334, 322), (322, 334, 335, 323), (323, 335, 336, 324), (324, 336, 325, 313), (325, 337, 338, 326), (326, 338, 339, 327), (327, 339, 340, 328), (328, 340, 341, 329), (329, 341, 342, 330), (330, 342, 343, 331), (331, 343, 344, 332), (332, 344, 345, 333), (333, 345, 346, 334), (334, 346, 347, 335), (335, 347, 348, 336), (336, 348, 337, 325), (337, 349, 350, 338), (338, 350, 351, 339), (339, 351, 352, 340), (340, 352, 353, 341), (341, 353, 354, 342), (342, 354, 355, 343), (343, 355, 356, 344), (344, 356, 357, 345), (345, 357, 358, 346), (346, 358, 359, 347), (347, 359, 360, 348), (348, 360, 349, 337), (349, 361, 362, 350), (350, 362, 363, 351), (351, 363, 364, 352), (352, 364, 365, 353), (353, 365, 366, 354), (354, 366, 367, 355), (355, 367, 368, 356), (356, 368, 369, 357), (357, 369, 370, 358), (358, 370, 371, 359), (359, 371, 372, 360), (360, 372, 361, 349), (361, 373, 374, 362), (362, 374, 375, 363), (363, 375, 376, 364), (364, 376, 377, 365), (365, 377, 378, 366), (366, 378, 379, 367), (367, 379, 380, 368), (368, 380, 381, 369), (369, 381, 382, 370), (370, 382, 383, 371), (371, 383, 384, 372), (372, 384, 373, 361), (373, 385, 386, 374), (374, 386, 387, 375), (375, 387, 388, 376), (376, 388, 389, 377), (377, 389, 390, 378), (378, 390, 391, 379), (379, 391, 392, 380), (380, 392, 393, 381), (381, 393, 394, 382), (382, 394, 395, 383), (383, 395, 396, 384), (384, 396, 385, 373), (385, 397, 398, 386), (386, 398, 399, 387), (387, 399, 400, 388), (388, 400, 401, 389), (389, 401, 402, 390), (390, 402, 403, 391), (391, 403, 404, 392), (392, 404, 405, 393), (393, 405, 406, 394), (394, 406, 407, 395), (395, 407, 408, 396), (396, 408, 397, 385), (397, 409, 410, 398), (398, 410, 411, 399), (399, 411, 412, 400), (400, 412, 413, 401), (401, 413, 414, 402), (402, 414, 415, 403), (403, 415, 416, 404), (404, 416, 417, 405), (405, 417, 418, 406), (406, 418, 419, 407), (407, 419, 420, 408), (408, 420, 409, 397), (409, 421, 422, 410), (410, 422, 423, 411), (411, 423, 424, 412), (412, 424, 425, 413), (413, 425, 426, 414), (414, 426, 427, 415), (415, 427, 428, 416), (416, 428, 429, 417), (417, 429, 430, 418), (418, 430, 431, 419), (419, 431, 432, 420), (420, 432, 421, 409), (421, 433, 434, 422), (422, 434, 435, 423), (423, 435, 436, 424), (424, 436, 437, 425), (425, 437, 438, 426), (426, 438, 439, 427), (427, 439, 440, 428), (428, 440, 441, 429), (429, 441, 442, 430), (430, 442, 443, 431), (431, 443, 444, 432), (432, 444, 433, 421), (433, 445, 446, 434), (434, 446, 447, 435), (435, 447, 448, 436), (436, 448, 449, 437), (437, 449, 450, 438), (438, 450, 451, 439), (439, 451, 452, 440), (440, 452, 453, 441), (441, 453, 454, 442), (442, 454, 455, 443), (443, 455, 456, 444), (444, 456, 445, 433), (445, 457, 458, 446), (446, 458, 459, 447), (447, 459, 460, 448), (448, 460, 461, 449), (449, 461, 462, 450), (450, 462, 463, 451), (451, 463, 464, 452), (452, 464, 465, 453), (453, 465, 466, 454), (454, 466, 467, 455), (455, 467, 468, 456), (456, 468, 457, 445), (457, 469, 470, 458), (458, 470, 471, 459), (459, 471, 472, 460), (460, 472, 473, 461), (461, 473, 474, 462), (462, 474, 475, 463), (463, 475, 476, 464), (464, 476, 477, 465), (465, 477, 478, 466), (466, 478, 479, 467), (467, 479, 480, 468), (468, 480, 469, 457), (469, 481, 482, 470), (470, 482, 483, 471), (471, 483, 484, 472), (472, 484, 485, 473), (473, 485, 486, 474), (474, 486, 487, 475), (475, 487, 488, 476), (476, 488, 489, 477), (477, 489, 490, 478), (478, 490, 491, 479), (479, 491, 492, 480), (480, 492, 481, 469), (481, 493, 494, 482), (482, 494, 495, 483), (483, 495, 496, 484), (484, 496, 497, 485), (485, 497, 498, 486), (486, 498, 499, 487), (487, 499, 500, 488), (488, 500, 501, 489), (489, 501, 502, 490), (490, 502, 503, 491), (491, 503, 504, 492), (492, 504, 493, 481), (493, 505, 506, 494), (494, 506, 507, 495), (495, 507, 508, 496), (496, 508, 509, 497), (497, 509, 510, 498), (498, 510, 511, 499), (499, 511, 512, 500), (500, 512, 513, 501), (501, 513, 514, 502), (502, 514, 515, 503), (503, 515, 516, 504), (504, 516, 505, 493), (505, 517, 518, 506), (506, 518, 519, 507), (507, 519, 520, 508), (508, 520, 521, 509), (509, 521, 522, 510), (510, 522, 523, 511), (511, 523, 524, 512), (512, 524, 525, 513), (513, 525, 526, 514), (514, 526, 527, 515), (515, 527, 528, 516), (516, 528, 517, 505), (517, 529, 530, 518), (518, 530, 531, 519), (519, 531, 532, 520), (520, 532, 533, 521), (521, 533, 534, 522), (522, 534, 535, 523), (523, 535, 536, 524), (524, 536, 537, 525), (525, 537, 538, 526), (526, 538, 539, 527), (527, 539, 540, 528), (528, 540, 529, 517), (529, 541, 542, 530), (530, 542, 543, 531), (531, 543, 544, 532), (532, 544, 545, 533), (533, 545, 546, 534), (534, 546, 547, 535), (535, 547, 548, 536), (536, 548, 549, 537), (537, 549, 550, 538), (538, 550, 551, 539), (539, 551, 552, 540), (540, 552, 541, 529), (541, 553, 554, 542), (542, 554, 555, 543), (543, 555, 556, 544), (544, 556, 557, 545), (545, 557, 558, 546), (546, 558, 559, 547), (547, 559, 560, 548), (548, 560, 561, 549), (549, 561, 562, 550), (550, 562, 563, 551), (551, 563, 564, 552), (552, 564, 553, 541), (553, 565, 566, 554), (554, 566, 567, 555), (555, 567, 568, 556), (556, 568, 569, 557), (557, 569, 570, 558), (558, 570, 571, 559), (559, 571, 572, 560), (560, 572, 573, 561), (561, 573, 574, 562), (562, 574, 575, 563), (563, 575, 576, 564), (564, 576, 565, 553), (565, 577, 578, 566), (566, 578, 579, 567), (567, 579, 580, 568), (568, 580, 581, 569), (569, 581, 582, 570), (570, 582, 583, 571), (571, 583, 584, 572), (572, 584, 585, 573), (573, 585, 586, 574), (574, 586, 587, 575), (575, 587, 588, 576), (576, 588, 577, 565), (577, 589, 590, 578), (578, 590, 591, 579), (579, 591, 592, 580), (580, 592, 593, 581), (581, 593, 594, 582), (582, 594, 595, 583), (583, 595, 596, 584), (584, 596, 597, 585), (585, 597, 598, 586), (586, 598, 599, 587), (587, 599, 600, 588), (588, 600, 589, 577), (589, 601, 602, 590), (590, 602, 603, 591), (591, 603, 604, 592), (592, 604, 605, 593), (593, 605, 606, 594), (594, 606, 607, 595), (595, 607, 608, 596), (596, 608, 609, 597), (597, 609, 610, 598), (598, 610, 611, 599), (599, 611, 612, 600), (600, 612, 601, 589), (601, 613, 614, 602), (602, 614, 615, 603), (603, 615, 616, 604), (604, 616, 617, 605), (605, 617, 618, 606), (606, 618, 619, 607), (607, 619, 620, 608), (608, 620, 621, 609), (609, 621, 622, 610), (610, 622, 623, 611), (611, 623, 624, 612), (612, 624, 613, 601), (613, 625, 626, 614), (614, 626, 627, 615), (615, 627, 628, 616), (616, 628, 629, 617), (617, 629, 630, 618), (618, 630, 631, 619), (619, 631, 632, 620), (620, 632, 633, 621), (621, 633, 634, 622), (622, 634, 635, 623), (623, 635, 636, 624), (624, 636, 625, 613), (625, 637, 638, 626), (626, 638, 639, 627), (627, 639, 640, 628), (628, 640, 641, 629), (629, 641, 642, 630), (630, 642, 643, 631), (631, 643, 644, 632), (632, 644, 645, 633), (633, 645, 646, 634), (634, 646, 647, 635), (635, 647, 648, 636), (636, 648, 637, 625), (637, 649, 650, 638), (638, 650, 651, 639), (639, 651, 652, 640), (640, 652, 653, 641), (641, 653, 654, 642), (642, 654, 655, 643), (643, 655, 656, 644), (644, 656, 657, 645), (645, 657, 658, 646), (646, 658, 659, 647), (647, 659, 660, 648), (648, 660, 649, 637), (649, 661, 662, 650), (650, 662, 663, 651), (651, 663, 664, 652), (652, 664, 665, 653), (653, 665, 666, 654), (654, 666, 667, 655), (655, 667, 668, 656), (656, 668, 669, 657), (657, 669, 670, 658), (658, 670, 671, 659), (659, 671, 672, 660), (660, 672, 661, 649), (661, 673, 674, 662), (662, 674, 675, 663), (663, 675, 676, 664), (664, 676, 677, 665), (665, 677, 678, 666), (666, 678, 679, 667), (667, 679, 680, 668), (668, 680, 681, 669), (669, 681, 682, 670), (670, 682, 683, 671), (671, 683, 684, 672), (672, 684, 673, 661), (673, 109, 110, 674), (674, 110, 111, 675), (675, 111, 112, 676), (676, 112, 113, 677), (677, 113, 114, 678), (678, 114, 115, 679), (679, 115, 116, 680), (680, 116, 117, 681), (681, 117, 118, 682), (682, 118, 119, 683), (683, 119, 120, 684), (684, 120, 109, 673)])
_uv = me_cube.uv_layers.new(name='UVMap')
_uv.uv.foreach_set('vector', [1.223e-07, 0.0, 1.0, 1.223e-07, 1.0, 1.0, 0.0, 1.0, 1.0, 0.0, 1.0, 0.06077, 0.0, 0.06077, 0.0, 0.0, 0.0, 0.0, 0.0, 0.06077, 1.0, 0.06077, 1.0, 0.0, 0.0, 0.4985, 1.0, 0.4985, 1.0, 0.4377, 0.0, 0.4377, 1.0, 0.0, 1.0, 0.06077, 0.0, 0.06077, 0.0, 0.0, 0.0, 0.0, 0.0, 0.06077, 1.0, 0.06077, 1.0, 0.0, 0.0, 0.06077, 1.0, 0.06077, 1.0, 1.0, 0.0, 1.0, 1.0, 0.06077, 0.0, 0.06077, 0.0, 1.0, 1.0, 1.0, 1.407e-06, 0.75, 1.0, 0.75, 1.0, 1.0, 0.0, 1.0, 1.407e-06, 0.75, 1.0, 0.75, 1.0, 1.0, 0.0, 1.0, 0.9873, 0.4385, 0.7436, 0.4385, 0.5, 0.4385, 0.2564, 0.4385, 0.01271, 0.4385, 0.0, 0.4377, 1.0, 0.4377, 0.9873, 0.4977, 0.9873, 0.4829, 0.9873, 0.4681, 0.9873, 0.4533, 0.9873, 0.4385, 1.0, 0.4377, 1.0, 0.4985, 0.01271, 0.4385, 0.01271, 0.4533, 0.01271, 0.4681, 0.01271, 0.4829, 0.01271, 0.4977, 0.0, 0.4985, 0.0, 0.4377, 0.01271, 0.4977, 0.2564, 0.4977, 0.5, 0.4977, 0.7436, 0.4977, 0.9873, 0.4977, 1.0, 0.4985, 0.0, 0.4985, 1.407e-06, 0.75, 1.0, 0.75, 1.0, 1.0, 0.0, 1.0, 1.407e-06, 0.75, 1.0, 0.75, 1.0, 1.0, 0.0, 1.0, 1.0, 0.06077, 0.0, 0.06077, 0.0, 1.0, 1.0, 1.0, 0.0, 0.06077, 1.0, 0.06077, 1.0, 1.0, 0.0, 1.0, 1.407e-06, 0.75, 1.0, 0.75, 1.0, 1.0, 0.0, 1.0, 4.159e-06, 0.25, 1.0, 0.25, 1.0, 0.5, 2.813e-06, 0.5, 4.159e-06, 0.25, 1.0, 0.25, 1.0, 0.5, 2.813e-06, 0.5, 1.407e-06, 0.75, 1.0, 0.75, 1.0, 1.0, 0.0, 1.0, 4.159e-06, 0.25, 1.0, 0.25, 1.0, 0.5, 2.813e-06, 0.5, 4.159e-06, 0.25, 1.0, 0.25, 1.0, 0.5, 2.813e-06, 0.5, 1.407e-06, 0.75, 1.0, 0.75, 1.0, 1.0, 0.0, 1.0, 4.159e-06, 0.25, 1.0, 0.25, 1.0, 0.5, 2.813e-06, 0.5, 4.159e-06, 0.25, 1.0, 0.25, 1.0, 0.5, 2.813e-06, 0.5, 1.407e-06, 0.75, 1.0, 0.75, 1.0, 1.0, 0.0, 1.0, 4.159e-06, 0.25, 1.0, 0.25, 1.0, 0.5, 2.813e-06, 0.5, 4.159e-06, 0.25, 1.0, 0.25, 1.0, 0.5, 2.813e-06, 0.5, 1.0, 0.0, 1.0, 1.0, 0.0, 1.0, 0.0, 0.0, 6.116e-08, 0.0, 1.0, 6.116e-08, 1.0, 1.0, 0.0, 1.0, 6.116e-08, 0.0, 1.0, 1.223e-07, 1.0, 1.0, 0.0, 1.0, 8.742e-08, 0.0, 1.0, 6.116e-08, 1.0, 1.0, 0.0, 1.0, 1.0, 1.192e-08, 1.0, 1.0, 0.0, 1.0, 0.0, 0.0, 1.223e-07, 0.0, 1.0, 0.0, 1.0, 1.0, 0.0, 1.0, 1.223e-07, 0.0, 1.0, 1.223e-07, 1.0, 1.0, 0.0, 1.0, 0.0, 0.0, 1.0, 0.0, 1.0, 1.0, 0.0, 1.0, 1.223e-07, 0.0, 1.0, 1.223e-07, 1.0, 1.0, 0.0, 1.0, 0.0, 0.0, 1.0, 1.223e-07, 1.0, 1.0, 0.0, 1.0, 1.223e-07, 0.0, 1.0, 8.742e-08, 1.0, 1.0, 0.0, 1.0, 6.116e-08, 0.0, 1.0, 8.742e-08, 1.0, 1.0, 0.0, 1.0, 4.159e-06, 0.25, 1.0, 0.25, 1.0, 0.5, 2.773e-06, 0.5, 5.545e-06, 0.0, 1.0, 0.0, 1.0, 0.25, 4.159e-06, 0.25, 5.565e-06, 0.0, 1.0, 3.857e-09, 1.0, 0.25, 4.159e-06, 0.25, 4.159e-06, 0.25, 1.0, 0.25, 1.0, 0.5, 2.813e-06, 0.5, 5.627e-06, 0.0, 1.0, 0.0, 1.0, 0.25, 4.159e-06, 0.25, 5.565e-06, 0.0, 1.0, 1.928e-09, 1.0, 0.25, 4.159e-06, 0.25, 1.468e-06, 0.75, 1.0, 0.75, 1.0, 1.0, 0.0, 1.0, 2.813e-06, 0.5, 1.0, 0.5, 1.0, 0.75, 1.468e-06, 0.75, 2.813e-06, 0.5, 1.0, 0.5, 1.0, 0.75, 1.407e-06, 0.75, 4.159e-06, 0.25, 1.0, 0.25, 1.0, 0.5, 2.773e-06, 0.5, 5.545e-06, 0.0, 1.0, 0.0, 1.0, 0.25, 4.159e-06, 0.25, 5.565e-06, 0.0, 1.0, 3.857e-09, 1.0, 0.25, 4.159e-06, 0.25, 4.159e-06, 0.25, 1.0, 0.25, 1.0, 0.5, 2.813e-06, 0.5, 5.627e-06, 0.0, 1.0, 0.0, 1.0, 0.25, 4.159e-06, 0.25, 5.565e-06, 0.0, 1.0, 1.928e-09, 1.0, 0.25, 4.159e-06, 0.25, 1.468e-06, 0.75, 1.0, 0.75, 1.0, 1.0, 0.0, 1.0, 2.813e-06, 0.5, 1.0, 0.5, 1.0, 0.75, 1.468e-06, 0.75, 2.813e-06, 0.5, 1.0, 0.5, 1.0, 0.75, 1.407e-06, 0.75, 4.159e-06, 0.25, 1.0, 0.25, 1.0, 0.5, 2.773e-06, 0.5, 5.545e-06, 0.0, 1.0, 0.0, 1.0, 0.25, 4.159e-06, 0.25, 5.565e-06, 0.0, 1.0, 3.857e-09, 1.0, 0.25, 4.159e-06, 0.25, 4.159e-06, 0.25, 1.0, 0.25, 1.0, 0.5, 2.813e-06, 0.5, 5.627e-06, 0.0, 1.0, 0.0, 1.0, 0.25, 4.159e-06, 0.25, 5.565e-06, 0.0, 1.0, 1.928e-09, 1.0, 0.25, 4.159e-06, 0.25, 1.468e-06, 0.75, 1.0, 0.75, 1.0, 1.0, 0.0, 1.0, 2.813e-06, 0.5, 1.0, 0.5, 1.0, 0.75, 1.468e-06, 0.75, 2.813e-06, 0.5, 1.0, 0.5, 1.0, 0.75, 1.407e-06, 0.75, 4.159e-06, 0.25, 1.0, 0.25, 1.0, 0.5, 2.773e-06, 0.5, 5.545e-06, 0.0, 1.0, 0.0, 1.0, 0.25, 4.159e-06, 0.25, 5.565e-06, 0.0, 1.0, 3.857e-09, 1.0, 0.25, 4.159e-06, 0.25, 4.159e-06, 0.25, 1.0, 0.25, 1.0, 0.5, 2.813e-06, 0.5, 5.627e-06, 0.0, 1.0, 0.0, 1.0, 0.25, 4.159e-06, 0.25, 5.565e-06, 0.0, 1.0, 1.928e-09, 1.0, 0.25, 4.159e-06, 0.25, 1.468e-06, 0.75, 1.0, 0.75, 1.0, 1.0, 0.0, 1.0, 2.813e-06, 0.5, 1.0, 0.5, 1.0, 0.75, 1.468e-06, 0.75, 2.813e-06, 0.5, 1.0, 0.5, 1.0, 0.75, 1.407e-06, 0.75, 1.386e-06, 0.75, 1.0, 0.75, 1.0, 1.0, 0.0, 1.0, 2.773e-06, 0.5, 1.0, 0.5, 1.0, 0.75, 1.386e-06, 0.75, 2.813e-06, 0.5, 1.0, 0.5, 1.0, 0.75, 1.407e-06, 0.75, 1.386e-06, 0.75, 1.0, 0.75, 1.0, 1.0, 0.0, 1.0, 2.773e-06, 0.5, 1.0, 0.5, 1.0, 0.75, 1.386e-06, 0.75, 2.813e-06, 0.5, 1.0, 0.5, 1.0, 0.75, 1.407e-06, 0.75, 1.386e-06, 0.75, 1.0, 0.75, 1.0, 1.0, 0.0, 1.0, 2.773e-06, 0.5, 1.0, 0.5, 1.0, 0.75, 1.386e-06, 0.75, 2.813e-06, 0.5, 1.0, 0.5, 1.0, 0.75, 1.407e-06, 0.75, 1.386e-06, 0.75, 1.0, 0.75, 1.0, 1.0, 0.0, 1.0, 2.773e-06, 0.5, 1.0, 0.5, 1.0, 0.75, 1.386e-06, 0.75, 2.813e-06, 0.5, 1.0, 0.5, 1.0, 0.75, 1.407e-06, 0.75, 8.742e-08, 0.0, 1.0, 6.116e-08, 1.0, 1.0, 0.0, 1.0, 8.742e-08, 0.0, 1.0, 8.742e-08, 1.0, 1.0, 0.0, 1.0, 6.116e-08, 0.0, 1.0, 8.742e-08, 1.0, 1.0, 0.0, 1.0, 1.0, 0.0, 1.0, 1.0, 0.0, 1.0, 5.376e-06, 0.0, 1.0, 0.0, 1.0, 1.0, 0.0, 1.0, 1.249e-05, 0.0, 0.3038, 0.0, 0.3038, 1.0, 0.0, 1.0, 1.633e-06, 0.0, 1.0, 0.0, 1.0, 1.0, 0.0, 1.0, 1.249e-05, 0.0, 0.8692, 0.01627, 1.0, 0.01627, 1.0, 0.03254, 0.8692, 0.03254, 2.047e-07, 0.0, 1.0, 0.0, 1.0, 1.0, 0.0, 1.0, 0.07574, 0.5, 0.09002, 0.5, 0.08976, 0.75, 0.07587, 0.75, 0.07587, 0.75, 0.08976, 0.75, 0.08906, 0.933, 0.07621, 0.933, 0.07621, 0.933, 0.08906, 0.933, 0.08811, 1.0, 0.07669, 1.0, 0.3989, 1.0, 0.3875, 1.0, 0.3885, 0.933, 0.3985, 0.933, 0.3985, 0.933, 0.3885, 0.933, 0.3892, 0.75, 0.3981, 0.75, 0.3981, 0.75, 0.3892, 0.75, 0.3894, 0.5, 0.398, 0.5, 0.398, 0.5, 0.3894, 0.5, 0.3892, 0.25, 0.3981, 0.25, 0.3981, 0.25, 0.3892, 0.25, 0.3885, 0.06699, 0.3985, 0.06699, 0.3985, 0.06699, 0.3885, 0.06699, 0.3875, 0.0, 0.3989, 0.0, 0.07669, 0.0, 0.08811, 0.0, 0.08906, 0.06699, 0.07622, 0.06699, 0.07622, 0.06699, 0.08906, 0.06699, 0.08976, 0.25, 0.07587, 0.25, 0.07587, 0.25, 0.08976, 0.25, 0.09002, 0.5, 0.07574, 0.5, 0.09002, 0.5, 0.1041, 0.5, 0.1035, 0.75, 0.08976, 0.75, 0.08976, 0.75, 0.1035, 0.75, 0.1018, 0.933, 0.08906, 0.933, 0.08906, 0.933, 0.1018, 0.933, 0.0994, 1.0, 0.08811, 1.0, 0.3875, 1.0, 0.3762, 1.0, 0.3786, 0.933, 0.3885, 0.933, 0.3885, 0.933, 0.3786, 0.933, 0.3803, 0.75, 0.3892, 0.75, 0.3892, 0.75, 0.3803, 0.75, 0.381, 0.5, 0.3894, 0.5, 0.3894, 0.5, 0.381, 0.5, 0.3803, 0.25, 0.3892, 0.25, 0.3892, 0.25, 0.3803, 0.25, 0.3786, 0.06699, 0.3885, 0.06699, 0.3885, 0.06699, 0.3786, 0.06699, 0.3762, 0.0, 0.3875, 0.0, 0.08811, 0.0, 0.0994, 0.0, 0.1018, 0.06699, 0.08906, 0.06699, 0.08906, 0.06699, 0.1018, 0.06699, 0.1035, 0.25, 0.08976, 0.25, 0.08976, 0.25, 0.1035, 0.25, 0.1041, 0.5, 0.09002, 0.5, 0.1041, 0.5, 0.1178, 0.5, 0.1168, 0.75, 0.1035, 0.75, 0.1035, 0.75, 0.1168, 0.75, 0.1141, 0.933, 0.1018, 0.933, 0.1018, 0.933, 0.1141, 0.933, 0.1104, 1.0, 0.0994, 1.0, 0.3762, 1.0, 0.3653, 1.0, 0.369, 0.933, 0.3786, 0.933, 0.3786, 0.933, 0.369, 0.933, 0.3717, 0.75, 0.3803, 0.75, 0.3803, 0.75, 0.3717, 0.75, 0.3727, 0.5, 0.381, 0.5, 0.381, 0.5, 0.3727, 0.5, 0.3717, 0.25, 0.3803, 0.25, 0.3803, 0.25, 0.3717, 0.25, 0.369, 0.06699, 0.3786, 0.06699, 0.3786, 0.06699, 0.369, 0.06699, 0.3653, 0.0, 0.3762, 0.0, 0.0994, 0.0, 0.1104, 0.0, 0.1141, 0.06699, 0.1018, 0.06699, 0.1018, 0.06699, 0.1141, 0.06699, 0.1168, 0.25, 0.1035, 0.25, 0.1035, 0.25, 0.1168, 0.25, 0.1178, 0.5, 0.1041, 0.5, 0.1178, 0.5, 0.1309, 0.5, 0.1296, 0.75, 0.1168, 0.75, 0.1168, 0.75, 0.1296, 0.75, 0.1259, 0.933, 0.1141, 0.933, 0.1141, 0.933, 0.1259, 0.933, 0.1208, 1.0, 0.1104, 1.0, 0.3653, 1.0, 0.3548, 1.0, 0.3599, 0.933, 0.369, 0.933, 0.369, 0.933, 0.3599, 0.933, 0.3635, 0.75, 0.3717, 0.75, 0.3717, 0.75, 0.3635, 0.75, 0.3649, 0.5, 0.3727, 0.5, 0.3727, 0.5, 0.3649, 0.5, 0.3635, 0.25, 0.3717, 0.25, 0.3717, 0.25, 0.3635, 0.25, 0.3599, 0.06699, 0.369, 0.06699, 0.369, 0.06699, 0.3599, 0.06699, 0.3548, 0.0, 0.3653, 0.0, 0.1104, 0.0, 0.1208, 0.0, 0.1259, 0.06699, 0.1141, 0.06699, 0.1141, 0.06699, 0.1259, 0.06699, 0.1296, 0.25, 0.1168, 0.25, 0.1168, 0.25, 0.1296, 0.25, 0.1309, 0.5, 0.1178, 0.5, 0.1309, 0.5, 0.1431, 0.5, 0.1414, 0.75, 0.1296, 0.75, 0.1296, 0.75, 0.1414, 0.75, 0.1369, 0.933, 0.1259, 0.933, 0.1259, 0.933, 0.1369, 0.933, 0.1306, 1.0, 0.1208, 1.0, 0.3548, 1.0, 0.345, 1.0, 0.3513, 0.933, 0.3599, 0.933, 0.3599, 0.933, 0.3513, 0.933, 0.3559, 0.75, 0.3635, 0.75, 0.3635, 0.75, 0.3559, 0.75, 0.3576, 0.5, 0.3649, 0.5, 0.3649, 0.5, 0.3576, 0.5, 0.3559, 0.25, 0.3635, 0.25, 0.3635, 0.25, 0.3559, 0.25, 0.3513, 0.06699, 0.3599, 0.06699, 0.3599, 0.06699, 0.3513, 0.06699, 0.345, 0.0, 0.3548, 0.0, 0.1208, 0.0, 0.1306, 0.0, 0.1369, 0.06699, 0.1259, 0.06699, 0.1259, 0.06699, 0.1369, 0.06699, 0.1414, 0.25, 0.1296, 0.25, 0.1296, 0.25, 0.1414, 0.25, 0.1431, 0.5, 0.1309, 0.5, 0.1431, 0.5, 0.1542, 0.5, 0.1523, 0.75, 0.1414, 0.75, 0.1414, 0.75, 0.1523, 0.75, 0.1469, 0.933, 0.1369, 0.933, 0.1369, 0.933, 0.1469, 0.933, 0.1395, 1.0, 0.1306, 1.0, 0.345, 1.0, 0.3361, 1.0, 0.3435, 0.933, 0.3513, 0.933, 0.3513, 0.933, 0.3435, 0.933, 0.3489, 0.75, 0.3559, 0.75, 0.3559, 0.75, 0.3489, 0.75, 0.3509, 0.5, 0.3576, 0.5, 0.3576, 0.5, 0.3509, 0.5, 0.3489, 0.25, 0.3559, 0.25, 0.3559, 0.25, 0.3489, 0.25, 0.3435, 0.06699, 0.3513, 0.06699, 0.3513, 0.06699, 0.3435, 0.06699, 0.3361, 0.0, 0.345, 0.0, 0.1306, 0.0, 0.1395, 0.0, 0.1469, 0.06699, 0.1369, 0.06699, 0.1369, 0.06699, 0.1469, 0.06699, 0.1523, 0.25, 0.1414, 0.25, 0.1414, 0.25, 0.1523, 0.25, 0.1542, 0.5, 0.1431, 0.5, 0.1542, 0.5, 0.1641, 0.5, 0.1619, 0.75, 0.1523, 0.75, 0.1523, 0.75, 0.1619, 0.75, 0.1558, 0.933, 0.1469, 0.933, 0.1469, 0.933, 0.1558, 0.933, 0.1474, 1.0, 0.1395, 1.0, 0.3361, 1.0, 0.3282, 1.0, 0.3366, 0.933, 0.3435, 0.933, 0.3435, 0.933, 0.3366, 0.933, 0.3427, 0.75, 0.3489, 0.75, 0.3489, 0.75, 0.3427, 0.75, 0.345, 0.5, 0.3509, 0.5, 0.3509, 0.5, 0.345, 0.5, 0.3427, 0.25, 0.3489, 0.25, 0.3489, 0.25, 0.3427, 0.25, 0.3366, 0.06699, 0.3435, 0.06699, 0.3435, 0.06699, 0.3366, 0.06699, 0.3282, 0.0, 0.3361, 0.0, 0.1395, 0.0, 0.1474, 0.0, 0.1558, 0.06699, 0.1469, 0.06699, 0.1469, 0.06699, 0.1558, 0.06699, 0.1619, 0.25, 0.1523, 0.25, 0.1523, 0.25, 0.1619, 0.25, 0.1641, 0.5, 0.1542, 0.5, 0.7045, 0.5, 0.7132, 0.5, 0.7145, 0.75, 0.7061, 0.75, 0.7061, 0.75, 0.7145, 0.75, 0.7182, 0.933, 0.7104, 0.933, 0.7104, 0.933, 0.7182, 0.933, 0.7233, 1.0, 0.7163, 1.0, 0.9091, 1.0, 0.9021, 1.0, 0.8971, 0.933, 0.9032, 0.933, 0.9032, 0.933, 0.8971, 0.933, 0.8934, 0.75, 0.8988, 0.75, 0.8988, 0.75, 0.8934, 0.75, 0.892, 0.5, 0.8972, 0.5, 0.8972, 0.5, 0.892, 0.5, 0.8934, 0.25, 0.8988, 0.25, 0.8988, 0.25, 0.8934, 0.25, 0.8971, 0.06699, 0.9032, 0.06699, 0.9032, 0.06699, 0.8971, 0.06699, 0.9021, 0.0, 0.9091, 0.0, 0.7163, 0.0, 0.7233, 0.0, 0.7182, 0.06699, 0.7104, 0.06699, 0.7104, 0.06699, 0.7182, 0.06699, 0.7145, 0.25, 0.7061, 0.25, 0.7061, 0.25, 0.7145, 0.25, 0.7132, 0.5, 0.7045, 0.5, 0.7132, 0.5, 0.7227, 0.5, 0.7238, 0.75, 0.7145, 0.75, 0.7145, 0.75, 0.7238, 0.75, 0.7268, 0.933, 0.7182, 0.933, 0.7182, 0.933, 0.7268, 0.933, 0.7309, 1.0, 0.7233, 1.0, 0.9021, 1.0, 0.8945, 1.0, 0.8904, 0.933, 0.8971, 0.933, 0.8971, 0.933, 0.8904, 0.933, 0.8874, 0.75, 0.8934, 0.75, 0.8934, 0.75, 0.8874, 0.75, 0.8863, 0.5, 0.892, 0.5, 0.892, 0.5, 0.8863, 0.5, 0.8874, 0.25, 0.8934, 0.25, 0.8934, 0.25, 0.8874, 0.25, 0.8904, 0.06699, 0.8971, 0.06699, 0.8971, 0.06699, 0.8904, 0.06699, 0.8945, 0.0, 0.9021, 0.0, 0.7233, 0.0, 0.7309, 0.0, 0.7268, 0.06699, 0.7182, 0.06699, 0.7182, 0.06699, 0.7268, 0.06699, 0.7238, 0.25, 0.7145, 0.25, 0.7145, 0.25, 0.7238, 0.25, 0.7227, 0.5, 0.7132, 0.5, 0.7227, 0.5, 0.733, 0.5, 0.7338, 0.75, 0.7238, 0.75, 0.7238, 0.75, 0.7338, 0.75, 0.7361, 0.933, 0.7268, 0.933, 0.7268, 0.933, 0.7361, 0.933, 0.7391, 1.0, 0.7309, 1.0, 0.8945, 1.0, 0.8863, 1.0, 0.8832, 0.933, 0.8904, 0.933, 0.8904, 0.933, 0.8832, 0.933, 0.881, 0.75, 0.8874, 0.75, 0.8874, 0.75, 0.881, 0.75, 0.8801, 0.5, 0.8863, 0.5, 0.8863, 0.5, 0.8801, 0.5, 0.881, 0.25, 0.8874, 0.25, 0.8874, 0.25, 0.881, 0.25, 0.8832, 0.06699, 0.8904, 0.06699, 0.8904, 0.06699, 0.8832, 0.06699, 0.8863, 0.0, 0.8945, 0.0, 0.7309, 0.0, 0.7391, 0.0, 0.7361, 0.06699, 0.7268, 0.06699, 0.7268, 0.06699, 0.7361, 0.06699, 0.7338, 0.25, 0.7238, 0.25, 0.7238, 0.25, 0.7338, 0.25, 0.733, 0.5, 0.7227, 0.5, 0.733, 0.5, 0.7438, 0.5, 0.7443, 0.75, 0.7338, 0.75, 0.7338, 0.75, 0.7443, 0.75, 0.7458, 0.933, 0.7361, 0.933, 0.7361, 0.933, 0.7458, 0.933, 0.7478, 1.0, 0.7391, 1.0, 0.8863, 1.0, 0.8776, 1.0, 0.8756, 0.933, 0.8832, 0.933, 0.8832, 0.933, 0.8756, 0.933, 0.8742, 0.75, 0.881, 0.75, 0.881, 0.75, 0.8742, 0.75, 0.8737, 0.5, 0.8801, 0.5, 0.8801, 0.5, 0.8737, 0.5, 0.8742, 0.25, 0.881, 0.25, 0.881, 0.25, 0.8742, 0.25, 0.8756, 0.06699, 0.8832, 0.06699, 0.8832, 0.06699, 0.8756, 0.06699, 0.8776, 0.0, 0.8863, 0.0, 0.7391, 0.0, 0.7478, 0.0, 0.7458, 0.06699, 0.7361, 0.06699, 0.7361, 0.06699, 0.7458, 0.06699, 0.7443, 0.25, 0.7338, 0.25, 0.7338, 0.25, 0.7443, 0.25, 0.7438, 0.5, 0.733, 0.5, 0.7438, 0.5, 0.7549, 0.5, 0.7552, 0.75, 0.7443, 0.75, 0.7443, 0.75, 0.7552, 0.75, 0.7558, 0.933, 0.7458, 0.933, 0.7458, 0.933, 0.7558, 0.933, 0.7567, 1.0, 0.7478, 1.0, 0.8776, 1.0, 0.8687, 1.0, 0.8679, 0.933, 0.8756, 0.933, 0.8756, 0.933, 0.8679, 0.933, 0.8672, 0.75, 0.8742, 0.75, 0.8742, 0.75, 0.8672, 0.75, 0.867, 0.5, 0.8737, 0.5, 0.8737, 0.5, 0.867, 0.5, 0.8672, 0.25, 0.8742, 0.25, 0.8742, 0.25, 0.8672, 0.25, 0.8679, 0.06699, 0.8756, 0.06699, 0.8756, 0.06699, 0.8679, 0.06699, 0.8687, 0.0, 0.8776, 0.0, 0.7478, 0.0, 0.7567, 0.0, 0.7558, 0.06699, 0.7458, 0.06699, 0.7458, 0.06699, 0.7558, 0.06699, 0.7552, 0.25, 0.7443, 0.25, 0.7443, 0.25, 0.7552, 0.25, 0.7549, 0.5, 0.7438, 0.5, 0.7549, 0.5, 0.7662, 0.5, 0.7661, 0.75, 0.7552, 0.75, 0.7552, 0.75, 0.7661, 0.75, 0.7659, 0.933, 0.7558, 0.933, 0.7558, 0.933, 0.7659, 0.933, 0.7657, 1.0, 0.7567, 1.0, 0.8687, 1.0, 0.8597, 1.0, 0.86, 0.933, 0.8679, 0.933, 0.8679, 0.933, 0.86, 0.933, 0.8602, 0.75, 0.8672, 0.75, 0.8672, 0.75, 0.8602, 0.75, 0.8602, 0.5, 0.867, 0.5, 0.867, 0.5, 0.8602, 0.5, 0.8602, 0.25, 0.8672, 0.25, 0.8672, 0.25, 0.8602, 0.25, 0.86, 0.06699, 0.8679, 0.06699, 0.8679, 0.06699, 0.86, 0.06699, 0.8597, 0.0, 0.8687, 0.0, 0.7567, 0.0, 0.7657, 0.0, 0.7659, 0.06699, 0.7558, 0.06699, 0.7558, 0.06699, 0.7659, 0.06699, 0.7661, 0.25, 0.7552, 0.25, 0.7552, 0.25, 0.7661, 0.25, 0.7662, 0.5, 0.7549, 0.5, 0.7662, 0.5, 0.7774, 0.5, 0.7771, 0.75, 0.7661, 0.75, 0.7661, 0.75, 0.7771, 0.75, 0.776, 0.933, 0.7659, 0.933, 0.7659, 0.933, 0.776, 0.933, 0.7747, 1.0, 0.7657, 1.0, 0.8597, 1.0, 0.8507, 1.0, 0.8521, 0.933, 0.86, 0.933, 0.86, 0.933, 0.8521, 0.933, 0.8531, 0.75, 0.8602, 0.75, 0.8602, 0.75, 0.8531, 0.75, 0.8535, 0.5, 0.8602, 0.5, 0.8602, 0.5, 0.8535, 0.5, 0.8531, 0.25, 0.8602, 0.25, 0.8602, 0.25, 0.8531, 0.25, 0.8521, 0.06699, 0.86, 0.06699, 0.86, 0.06699, 0.8521, 0.06699, 0.8507, 0.0, 0.8597, 0.0, 0.7657, 0.0, 0.7747, 0.0, 0.776, 0.06699, 0.7659, 0.06699, 0.7659, 0.06699, 0.776, 0.06699, 0.7771, 0.25, 0.7661, 0.25, 0.7661, 0.25, 0.7771, 0.25, 0.7774, 0.5, 0.7662, 0.5, 0.7774, 0.5, 0.7884, 0.5, 0.7878, 0.75, 0.7771, 0.75, 0.7771, 0.75, 0.7878, 0.75, 0.7859, 0.933, 0.776, 0.933, 0.776, 0.933, 0.7859, 0.933, 0.7835, 1.0, 0.7747, 1.0, 0.8507, 1.0, 0.8419, 1.0, 0.8444, 0.933, 0.8521, 0.933, 0.8521, 0.933, 0.8444, 0.933, 0.8462, 0.75, 0.8531, 0.75, 0.8531, 0.75, 0.8462, 0.75, 0.8469, 0.5, 0.8535, 0.5, 0.8535, 0.5, 0.8469, 0.5, 0.8462, 0.25, 0.8531, 0.25, 0.8531, 0.25, 0.8462, 0.25, 0.8444, 0.06699, 0.8521, 0.06699, 0.8521, 0.06699, 0.8444, 0.06699, 0.8419, 0.0, 0.8507, 0.0, 0.7747, 0.0, 0.7835, 0.0, 0.7859, 0.06699, 0.776, 0.06699, 0.776, 0.06699, 0.7859, 0.06699, 0.7878, 0.25, 0.7771, 0.25, 0.7771, 0.25, 0.7878, 0.25, 0.7884, 0.5, 0.7774, 0.5, 0.7884, 0.5, 0.799, 0.5, 0.798, 0.75, 0.7878, 0.75, 0.7878, 0.75, 0.798, 0.75, 0.7955, 0.933, 0.7859, 0.933, 0.7859, 0.933, 0.7955, 0.933, 0.7919, 1.0, 0.7835, 1.0, 0.8419, 1.0, 0.8335, 1.0, 0.837, 0.933, 0.8444, 0.933, 0.8444, 0.933, 0.837, 0.933, 0.8396, 0.75, 0.8462, 0.75, 0.8462, 0.75, 0.8396, 0.75, 0.8405, 0.5, 0.8469, 0.5, 0.8469, 0.5, 0.8405, 0.5, 0.8396, 0.25, 0.8462, 0.25, 0.8462, 0.25, 0.8396, 0.25, 0.837, 0.06699, 0.8444, 0.06699, 0.8444, 0.06699, 0.837, 0.06699, 0.8335, 0.0, 0.8419, 0.0, 0.7835, 0.0, 0.7919, 0.0, 0.7955, 0.06699, 0.7859, 0.06699, 0.7859, 0.06699, 0.7955, 0.06699, 0.798, 0.25, 0.7878, 0.25, 0.7878, 0.25, 0.798, 0.25, 0.799, 0.5, 0.7884, 0.5, 0.799, 0.5, 0.809, 0.5, 0.8077, 0.75, 0.798, 0.75, 0.798, 0.75, 0.8077, 0.75, 0.8044, 0.933, 0.7955, 0.933, 0.7955, 0.933, 0.8044, 0.933, 0.7999, 1.0, 0.7919, 1.0, 0.8335, 1.0, 0.8255, 1.0, 0.83, 0.933, 0.837, 0.933, 0.837, 0.933, 0.83, 0.933, 0.8333, 0.75, 0.8396, 0.75, 0.8396, 0.75, 0.8333, 0.75, 0.8346, 0.5, 0.8405, 0.5, 0.8405, 0.5, 0.8346, 0.5, 0.8333, 0.25, 0.8396, 0.25, 0.8396, 0.25, 0.8333, 0.25, 0.83, 0.06699, 0.837, 0.06699, 0.837, 0.06699, 0.83, 0.06699, 0.8255, 0.0, 0.8335, 0.0, 0.7919, 0.0, 0.7999, 0.0, 0.8044, 0.06699, 0.7955, 0.06699, 0.7955, 0.06699, 0.8044, 0.06699, 0.8077, 0.25, 0.798, 0.25, 0.798, 0.25, 0.8077, 0.25, 0.809, 0.5, 0.799, 0.5, 0.809, 0.5, 0.8181, 0.5, 0.8167, 0.75, 0.8077, 0.75, 0.8077, 0.75, 0.8167, 0.75, 0.8127, 0.933, 0.8044, 0.933, 0.8044, 0.933, 0.8127, 0.933, 0.8072, 1.0, 0.7999, 1.0, 0.8255, 1.0, 0.8181, 1.0, 0.8236, 0.933, 0.83, 0.933, 0.83, 0.933, 0.8236, 0.933, 0.8276, 0.75, 0.8333, 0.75, 0.8333, 0.75, 0.8276, 0.75, 0.829, 0.5, 0.8346, 0.5, 0.8346, 0.5, 0.829, 0.5, 0.8276, 0.25, 0.8333, 0.25, 0.8333, 0.25, 0.8276, 0.25, 0.8236, 0.06699, 0.83, 0.06699, 0.83, 0.06699, 0.8236, 0.06699, 0.8181, 0.0, 0.8255, 0.0, 0.7999, 0.0, 0.8072, 0.0, 0.8127, 0.06699, 0.8044, 0.06699, 0.8044, 0.06699, 0.8127, 0.06699, 0.8167, 0.25, 0.8077, 0.25, 0.8077, 0.25, 0.8167, 0.25, 0.8181, 0.5, 0.809, 0.5, 0.1641, 0.5, 0.1744, 0.5, 0.1763, 0.75, 0.1663, 0.75, 0.1663, 0.75, 0.1763, 0.75, 0.1815, 0.933, 0.1722, 0.933, 0.1722, 0.933, 0.1815, 0.933, 0.1885, 1.0, 0.1802, 1.0, 0.5908, 1.0, 0.5826, 1.0, 0.5756, 0.933, 0.5828, 0.933, 0.5828, 0.933, 0.5756, 0.933, 0.5704, 0.75, 0.5769, 0.75, 0.5769, 0.75, 0.5704, 0.75, 0.5686, 0.5, 0.5747, 0.5, 0.5747, 0.5, 0.5686, 0.5, 0.5704, 0.25, 0.5769, 0.25, 0.5769, 0.25, 0.5704, 0.25, 0.5756, 0.06699, 0.5828, 0.06699, 0.5828, 0.06699, 0.5756, 0.06699, 0.5826, 0.0, 0.5908, 0.0, 0.1802, 0.0, 0.1885, 0.0, 0.1815, 0.06699, 0.1722, 0.06699, 0.1722, 0.06699, 0.1815, 0.06699, 0.1763, 0.25, 0.1663, 0.25, 0.1663, 0.25, 0.1763, 0.25, 0.1744, 0.5, 0.1641, 0.5, 0.1744, 0.5, 0.186, 0.5, 0.1875, 0.75, 0.1763, 0.75, 0.1763, 0.75, 0.1875, 0.75, 0.1918, 0.933, 0.1815, 0.933, 0.1815, 0.933, 0.1918, 0.933, 0.1977, 1.0, 0.1885, 1.0, 0.5826, 1.0, 0.5734, 1.0, 0.5675, 0.933, 0.5756, 0.933, 0.5756, 0.933, 0.5675, 0.933, 0.5632, 0.75, 0.5704, 0.75, 0.5704, 0.75, 0.5632, 0.75, 0.5616, 0.5, 0.5686, 0.5, 0.5686, 0.5, 0.5616, 0.5, 0.5632, 0.25, 0.5704, 0.25, 0.5704, 0.25, 0.5632, 0.25, 0.5675, 0.06699, 0.5756, 0.06699, 0.5756, 0.06699, 0.5675, 0.06699, 0.5734, 0.0, 0.5826, 0.0, 0.1885, 0.0, 0.1977, 0.0, 0.1918, 0.06699, 0.1815, 0.06699, 0.1815, 0.06699, 0.1918, 0.06699, 0.1875, 0.25, 0.1763, 0.25, 0.1763, 0.25, 0.1875, 0.25, 0.186, 0.5, 0.1744, 0.5, 0.186, 0.5, 0.1985, 0.5, 0.1997, 0.75, 0.1875, 0.75, 0.1875, 0.75, 0.1997, 0.75, 0.2031, 0.933, 0.1918, 0.933, 0.1918, 0.933, 0.2031, 0.933, 0.2077, 1.0, 0.1977, 1.0, 0.5734, 1.0, 0.5633, 1.0, 0.5587, 0.933, 0.5675, 0.933, 0.5675, 0.933, 0.5587, 0.933, 0.5554, 0.75, 0.5632, 0.75, 0.5632, 0.75, 0.5554, 0.75, 0.5541, 0.5, 0.5616, 0.5, 0.5616, 0.5, 0.5541, 0.5, 0.5554, 0.25, 0.5632, 0.25, 0.5632, 0.25, 0.5554, 0.25, 0.5587, 0.06699, 0.5675, 0.06699, 0.5675, 0.06699, 0.5587, 0.06699, 0.5633, 0.0, 0.5734, 0.0, 0.1977, 0.0, 0.2077, 0.0, 0.2031, 0.06699, 0.1918, 0.06699, 0.1918, 0.06699, 0.2031, 0.06699, 0.1997, 0.25, 0.1875, 0.25, 0.1875, 0.25, 0.1997, 0.25, 0.1985, 0.5, 0.186, 0.5, 0.1985, 0.5, 0.2118, 0.5, 0.2127, 0.75, 0.1997, 0.75, 0.1997, 0.75, 0.2127, 0.75, 0.2151, 0.933, 0.2031, 0.933, 0.2031, 0.933, 0.2151, 0.933, 0.2184, 1.0, 0.2077, 1.0, 0.5633, 1.0, 0.5527, 1.0, 0.5494, 0.933, 0.5587, 0.933, 0.5587, 0.933, 0.5494, 0.933, 0.547, 0.75, 0.5554, 0.75, 0.5554, 0.75, 0.547, 0.75, 0.5461, 0.5, 0.5541, 0.5, 0.5541, 0.5, 0.5461, 0.5, 0.547, 0.25, 0.5554, 0.25, 0.5554, 0.25, 0.547, 0.25, 0.5494, 0.06699, 0.5587, 0.06699, 0.5587, 0.06699, 0.5494, 0.06699, 0.5527, 0.0, 0.5633, 0.0, 0.2077, 0.0, 0.2184, 0.0, 0.2151, 0.06699, 0.2031, 0.06699, 0.2031, 0.06699, 0.2151, 0.06699, 0.2127, 0.25, 0.1997, 0.25, 0.1997, 0.25, 0.2127, 0.25, 0.2118, 0.5, 0.1985, 0.5, 0.2118, 0.5, 0.2257, 0.5, 0.2262, 0.75, 0.2127, 0.75, 0.2127, 0.75, 0.2262, 0.75, 0.2276, 0.933, 0.2151, 0.933, 0.2151, 0.933, 0.2276, 0.933, 0.2294, 1.0, 0.2184, 1.0, 0.5527, 1.0, 0.5416, 1.0, 0.5397, 0.933, 0.5494, 0.933, 0.5494, 0.933, 0.5397, 0.933, 0.5383, 0.75, 0.547, 0.75, 0.547, 0.75, 0.5383, 0.75, 0.5378, 0.5, 0.5461, 0.5, 0.5461, 0.5, 0.5378, 0.5, 0.5383, 0.25, 0.547, 0.25, 0.547, 0.25, 0.5383, 0.25, 0.5397, 0.06699, 0.5494, 0.06699, 0.5494, 0.06699, 0.5397, 0.06699, 0.5416, 0.0, 0.5527, 0.0, 0.2184, 0.0, 0.2295, 0.0, 0.2276, 0.06699, 0.2151, 0.06699, 0.2151, 0.06699, 0.2276, 0.06699, 0.2262, 0.25, 0.2127, 0.25, 0.2127, 0.25, 0.2262, 0.25, 0.2257, 0.5, 0.2118, 0.5, 0.2257, 0.5, 0.2399, 0.5, 0.24, 0.75, 0.2262, 0.75, 0.2262, 0.75, 0.24, 0.75, 0.2403, 0.933, 0.2276, 0.933, 0.2276, 0.933, 0.2403, 0.933, 0.2408, 1.0, 0.2294, 1.0, 0.5416, 1.0, 0.5302, 1.0, 0.5298, 0.933, 0.5397, 0.933, 0.5397, 0.933, 0.5298, 0.933, 0.5294, 0.75, 0.5383, 0.75, 0.5383, 0.75, 0.5294, 0.75, 0.5293, 0.5, 0.5378, 0.5, 0.5378, 0.5, 0.5293, 0.5, 0.5294, 0.25, 0.5383, 0.25, 0.5383, 0.25, 0.5294, 0.25, 0.5298, 0.06699, 0.5397, 0.06699, 0.5397, 0.06699, 0.5298, 0.06699, 0.5302, 0.0, 0.5416, 0.0, 0.2295, 0.0, 0.2408, 0.0, 0.2403, 0.06699, 0.2276, 0.06699, 0.2276, 0.06699, 0.2403, 0.06699, 0.24, 0.25, 0.2262, 0.25, 0.2262, 0.25, 0.24, 0.25, 0.2399, 0.5, 0.2257, 0.5, 0.2399, 0.5, 0.2541, 0.5, 0.2539, 0.75, 0.24, 0.75, 0.24, 0.75, 0.2539, 0.75, 0.2532, 0.933, 0.2403, 0.933, 0.2403, 0.933, 0.2532, 0.933, 0.2522, 1.0, 0.2408, 1.0, 0.5302, 1.0, 0.5188, 1.0, 0.5198, 0.933, 0.5298, 0.933, 0.5298, 0.933, 0.5198, 0.933, 0.5205, 0.75, 0.5294, 0.75, 0.5294, 0.75, 0.5205, 0.75, 0.5207, 0.5, 0.5293, 0.5, 0.5293, 0.5, 0.5207, 0.5, 0.5205, 0.25, 0.5294, 0.25, 0.5294, 0.25, 0.5205, 0.25, 0.5198, 0.06699, 0.5298, 0.06699, 0.5298, 0.06699, 0.5198, 0.06699, 0.5188, 0.0, 0.5302, 0.0, 0.2408, 0.0, 0.2522, 0.0, 0.2532, 0.06699, 0.2403, 0.06699, 0.2403, 0.06699, 0.2532, 0.06699, 0.2539, 0.25, 0.24, 0.25, 0.24, 0.25, 0.2539, 0.25, 0.2541, 0.5, 0.2399, 0.5, 0.2541, 0.5, 0.2683, 0.5, 0.2676, 0.75, 0.2539, 0.75, 0.2539, 0.75, 0.2676, 0.75, 0.2659, 0.933, 0.2532, 0.933, 0.2532, 0.933, 0.2659, 0.933, 0.2635, 1.0, 0.2522, 1.0, 0.5188, 1.0, 0.5075, 1.0, 0.5099, 0.933, 0.5198, 0.933, 0.5198, 0.933, 0.5099, 0.933, 0.5116, 0.75, 0.5205, 0.75, 0.5205, 0.75, 0.5116, 0.75, 0.5123, 0.5, 0.5207, 0.5, 0.5207, 0.5, 0.5123, 0.5, 0.5116, 0.25, 0.5205, 0.25, 0.5205, 0.25, 0.5116, 0.25, 0.5099, 0.06699, 0.5198, 0.06699, 0.5198, 0.06699, 0.5099, 0.06699, 0.5075, 0.0, 0.5188, 0.0, 0.2522, 0.0, 0.2635, 0.0, 0.2659, 0.06699, 0.2532, 0.06699, 0.2532, 0.06699, 0.2659, 0.06699, 0.2676, 0.25, 0.2539, 0.25, 0.2539, 0.25, 0.2676, 0.25, 0.2683, 0.5, 0.2541, 0.5, 0.2683, 0.5, 0.282, 0.5, 0.281, 0.75, 0.2676, 0.75, 0.2676, 0.75, 0.281, 0.75, 0.2782, 0.933, 0.2659, 0.933, 0.2659, 0.933, 0.2782, 0.933, 0.2745, 1.0, 0.2635, 1.0, 0.5075, 1.0, 0.4966, 1.0, 0.5003, 0.933, 0.5099, 0.933, 0.5099, 0.933, 0.5003, 0.933, 0.503, 0.75, 0.5116, 0.75, 0.5116, 0.75, 0.503, 0.75, 0.504, 0.5, 0.5123, 0.5, 0.5123, 0.5, 0.504, 0.5, 0.503, 0.25, 0.5116, 0.25, 0.5116, 0.25, 0.503, 0.25, 0.5003, 0.06699, 0.5099, 0.06699, 0.5099, 0.06699, 0.5003, 0.06699, 0.4966, 0.0, 0.5075, 0.0, 0.2635, 0.0, 0.2745, 0.0, 0.2782, 0.06699, 0.2659, 0.06699, 0.2659, 0.06699, 0.2782, 0.06699, 0.281, 0.25, 0.2676, 0.25, 0.2676, 0.25, 0.281, 0.25, 0.282, 0.5, 0.2683, 0.5, 0.282, 0.5, 0.295, 0.5, 0.2937, 0.75, 0.281, 0.75, 0.281, 0.75, 0.2937, 0.75, 0.29, 0.933, 0.2782, 0.933, 0.2782, 0.933, 0.29, 0.933, 0.2849, 1.0, 0.2745, 1.0, 0.4966, 1.0, 0.4861, 1.0, 0.4912, 0.933, 0.5003, 0.933, 0.5003, 0.933, 0.4912, 0.933, 0.4948, 0.75, 0.503, 0.75, 0.503, 0.75, 0.4948, 0.75, 0.4962, 0.5, 0.504, 0.5, 0.504, 0.5, 0.4962, 0.5, 0.4948, 0.25, 0.503, 0.25, 0.503, 0.25, 0.4948, 0.25, 0.4912, 0.06699, 0.5003, 0.06699, 0.5003, 0.06699, 0.4912, 0.06699, 0.4861, 0.0, 0.4966, 0.0, 0.2745, 0.0, 0.2849, 0.0, 0.29, 0.06699, 0.2782, 0.06699, 0.2782, 0.06699, 0.29, 0.06699, 0.2937, 0.25, 0.281, 0.25, 0.281, 0.25, 0.2937, 0.25, 0.295, 0.5, 0.282, 0.5, 0.295, 0.5, 0.3072, 0.5, 0.3056, 0.75, 0.2937, 0.75, 0.2937, 0.75, 0.3056, 0.75, 0.301, 0.933, 0.29, 0.933, 0.29, 0.933, 0.301, 0.933, 0.2947, 1.0, 0.2849, 1.0, 0.4861, 1.0, 0.4763, 1.0, 0.4826, 0.933, 0.4912, 0.933, 0.4912, 0.933, 0.4826, 0.933, 0.4872, 0.75, 0.4948, 0.75, 0.4948, 0.75, 0.4872, 0.75, 0.4889, 0.5, 0.4962, 0.5, 0.4962, 0.5, 0.4889, 0.5, 0.4872, 0.25, 0.4948, 0.25, 0.4948, 0.25, 0.4872, 0.25, 0.4826, 0.06699, 0.4912, 0.06699, 0.4912, 0.06699, 0.4826, 0.06699, 0.4763, 0.0, 0.4861, 0.0, 0.2849, 0.0, 0.2947, 0.0, 0.301, 0.06699, 0.29, 0.06699, 0.29, 0.06699, 0.301, 0.06699, 0.3056, 0.25, 0.2937, 0.25, 0.2937, 0.25, 0.3056, 0.25, 0.3072, 0.5, 0.295, 0.5, 0.3072, 0.5, 0.3184, 0.5, 0.3164, 0.75, 0.3056, 0.75, 0.3056, 0.75, 0.3164, 0.75, 0.311, 0.933, 0.301, 0.933, 0.301, 0.933, 0.311, 0.933, 0.3036, 1.0, 0.2947, 1.0, 0.4763, 1.0, 0.4674, 1.0, 0.4748, 0.933, 0.4826, 0.933, 0.4826, 0.933, 0.4748, 0.933, 0.4802, 0.75, 0.4872, 0.75, 0.4872, 0.75, 0.4802, 0.75, 0.4822, 0.5, 0.4889, 0.5, 0.4889, 0.5, 0.4822, 0.5, 0.4802, 0.25, 0.4872, 0.25, 0.4872, 0.25, 0.4802, 0.25, 0.4748, 0.06699, 0.4826, 0.06699, 0.4826, 0.06699, 0.4748, 0.06699, 0.4674, 0.0, 0.4763, 0.0, 0.2947, 0.0, 0.3036, 0.0, 0.311, 0.06699, 0.301, 0.06699, 0.301, 0.06699, 0.311, 0.06699, 0.3164, 0.25, 0.3056, 0.25, 0.3056, 0.25, 0.3164, 0.25, 0.3184, 0.5, 0.3072, 0.5, 0.3184, 0.5, 0.3282, 0.5, 0.326, 0.75, 0.3164, 0.75, 0.3164, 0.75, 0.326, 0.75, 0.3199, 0.933, 0.311, 0.933, 0.311, 0.933, 0.3199, 0.933, 0.3115, 1.0, 0.3036, 1.0, 0.4674, 1.0, 0.4595, 1.0, 0.4679, 0.933, 0.4748, 0.933, 0.4748, 0.933, 0.4679, 0.933, 0.474, 0.75, 0.4802, 0.75, 0.4802, 0.75, 0.474, 0.75, 0.4763, 0.5, 0.4822, 0.5, 0.4822, 0.5, 0.4763, 0.5, 0.474, 0.25, 0.4802, 0.25, 0.4802, 0.25, 0.474, 0.25, 0.4679, 0.06699, 0.4748, 0.06699, 0.4748, 0.06699, 0.4679, 0.06699, 0.4595, 0.0, 0.4674, 0.0, 0.3036, 0.0, 0.3115, 0.0, 0.3199, 0.06699, 0.311, 0.06699, 0.311, 0.06699, 0.3199, 0.06699, 0.326, 0.25, 0.3164, 0.25, 0.3164, 0.25, 0.326, 0.25, 0.3282, 0.5, 0.3184, 0.5, 0.5908, 0.5, 0.5995, 0.5, 0.6009, 0.75, 0.5924, 0.75, 0.5924, 0.75, 0.6009, 0.75, 0.6046, 0.933, 0.5967, 0.933, 0.5967, 0.933, 0.6046, 0.933, 0.6096, 1.0, 0.6027, 1.0, 1.0, 1.0, 0.993, 1.0, 0.988, 0.933, 0.9941, 0.933, 0.9941, 0.933, 0.988, 0.933, 0.9843, 0.75, 0.9898, 0.75, 0.9898, 0.75, 0.9843, 0.75, 0.9829, 0.5, 0.9882, 0.5, 0.9882, 0.5, 0.9829, 0.5, 0.9843, 0.25, 0.9898, 0.25, 0.9898, 0.25, 0.9843, 0.25, 0.988, 0.06699, 0.9941, 0.06699, 0.9941, 0.06699, 0.988, 0.06699, 0.993, 0.0, 1.0, 0.0, 0.6027, 0.0, 0.6096, 0.0, 0.6046, 0.06699, 0.5968, 0.06699, 0.5968, 0.06699, 0.6046, 0.06699, 0.6009, 0.25, 0.5924, 0.25, 0.5924, 0.25, 0.6009, 0.25, 0.5995, 0.5, 0.5908, 0.5, 0.5995, 0.5, 0.6091, 0.5, 0.6102, 0.75, 0.6009, 0.75, 0.6009, 0.75, 0.6102, 0.75, 0.6132, 0.933, 0.6046, 0.933, 0.6046, 0.933, 0.6132, 0.933, 0.6173, 1.0, 0.6096, 1.0, 0.993, 1.0, 0.9854, 1.0, 0.9813, 0.933, 0.988, 0.933, 0.988, 0.933, 0.9813, 0.933, 0.9783, 0.75, 0.9843, 0.75, 0.9843, 0.75, 0.9783, 0.75, 0.9772, 0.5, 0.9829, 0.5, 0.9829, 0.5, 0.9772, 0.5, 0.9783, 0.25, 0.9843, 0.25, 0.9843, 0.25, 0.9783, 0.25, 0.9813, 0.06699, 0.988, 0.06699, 0.988, 0.06699, 0.9813, 0.06699, 0.9854, 0.0, 0.993, 0.0, 0.6096, 0.0, 0.6173, 0.0, 0.6132, 0.06699, 0.6046, 0.06699, 0.6046, 0.06699, 0.6132, 0.06699, 0.6102, 0.25, 0.6009, 0.25, 0.6009, 0.25, 0.6102, 0.25, 0.6091, 0.5, 0.5995, 0.5, 0.6091, 0.5, 0.6194, 0.5, 0.6202, 0.75, 0.6102, 0.75, 0.6102, 0.75, 0.6202, 0.75, 0.6224, 0.933, 0.6132, 0.933, 0.6132, 0.933, 0.6224, 0.933, 0.6255, 1.0, 0.6173, 1.0, 0.9854, 1.0, 0.9772, 1.0, 0.9741, 0.933, 0.9813, 0.933, 0.9813, 0.933, 0.9741, 0.933, 0.9719, 0.75, 0.9783, 0.75, 0.9783, 0.75, 0.9719, 0.75, 0.9711, 0.5, 0.9772, 0.5, 0.9772, 0.5, 0.9711, 0.5, 0.9719, 0.25, 0.9783, 0.25, 0.9783, 0.25, 0.9719, 0.25, 0.9741, 0.06699, 0.9813, 0.06699, 0.9813, 0.06699, 0.9741, 0.06699, 0.9772, 0.0, 0.9854, 0.0, 0.6173, 0.0, 0.6255, 0.0, 0.6224, 0.06699, 0.6132, 0.06699, 0.6132, 0.06699, 0.6224, 0.06699, 0.6202, 0.25, 0.6102, 0.25, 0.6102, 0.25, 0.6202, 0.25, 0.6194, 0.5, 0.6091, 0.5, 0.6194, 0.5, 0.6301, 0.5, 0.6307, 0.75, 0.6202, 0.75, 0.6202, 0.75, 0.6307, 0.75, 0.6321, 0.933, 0.6224, 0.933, 0.6224, 0.933, 0.6321, 0.933, 0.6341, 1.0, 0.6255, 1.0, 0.9772, 1.0, 0.9686, 1.0, 0.9666, 0.933, 0.9741, 0.933, 0.9741, 0.933, 0.9666, 0.933, 0.9651, 0.75, 0.9719, 0.75, 0.9719, 0.75, 0.9651, 0.75, 0.9646, 0.5, 0.9711, 0.5, 0.9711, 0.5, 0.9646, 0.5, 0.9651, 0.25, 0.9719, 0.25, 0.9719, 0.25, 0.9651, 0.25, 0.9666, 0.06699, 0.9741, 0.06699, 0.9741, 0.06699, 0.9666, 0.06699, 0.9686, 0.0, 0.9772, 0.0, 0.6255, 0.0, 0.6341, 0.0, 0.6321, 0.06699, 0.6224, 0.06699, 0.6224, 0.06699, 0.6321, 0.06699, 0.6307, 0.25, 0.6202, 0.25, 0.6202, 0.25, 0.6307, 0.25, 0.6301, 0.5, 0.6194, 0.5, 0.6301, 0.5, 0.6413, 0.5, 0.6415, 0.75, 0.6307, 0.75, 0.6307, 0.75, 0.6415, 0.75, 0.6421, 0.933, 0.6321, 0.933, 0.6321, 0.933, 0.6421, 0.933, 0.643, 1.0, 0.6341, 1.0, 0.9686, 1.0, 0.9597, 1.0, 0.9588, 0.933, 0.9666, 0.933, 0.9666, 0.933, 0.9588, 0.933, 0.9581, 0.75, 0.9651, 0.75, 0.9651, 0.75, 0.9581, 0.75, 0.9579, 0.5, 0.9646, 0.5, 0.9646, 0.5, 0.9579, 0.5, 0.9581, 0.25, 0.9651, 0.25, 0.9651, 0.25, 0.9581, 0.25, 0.9588, 0.06699, 0.9666, 0.06699, 0.9666, 0.06699, 0.9588, 0.06699, 0.9597, 0.0, 0.9686, 0.0, 0.6341, 0.0, 0.643, 0.0, 0.6421, 0.06699, 0.6321, 0.06699, 0.6321, 0.06699, 0.6421, 0.06699, 0.6415, 0.25, 0.6307, 0.25, 0.6307, 0.25, 0.6415, 0.25, 0.6413, 0.5, 0.6301, 0.5, 0.6413, 0.5, 0.6525, 0.5, 0.6525, 0.75, 0.6415, 0.75, 0.6415, 0.75, 0.6525, 0.75, 0.6523, 0.933, 0.6421, 0.933, 0.6421, 0.933, 0.6523, 0.933, 0.652, 1.0, 0.643, 1.0, 0.9597, 1.0, 0.9506, 1.0, 0.9509, 0.933, 0.9588, 0.933, 0.9588, 0.933, 0.9509, 0.933, 0.9511, 0.75, 0.9581, 0.75, 0.9581, 0.75, 0.9511, 0.75, 0.9511, 0.5, 0.9579, 0.5, 0.9579, 0.5, 0.9511, 0.5, 0.9511, 0.25, 0.9581, 0.25, 0.9581, 0.25, 0.9511, 0.25, 0.9509, 0.06699, 0.9588, 0.06699, 0.9588, 0.06699, 0.9509, 0.06699, 0.9506, 0.0, 0.9597, 0.0, 0.643, 0.0, 0.652, 0.0, 0.6523, 0.06699, 0.6421, 0.06699, 0.6421, 0.06699, 0.6523, 0.06699, 0.6525, 0.25, 0.6415, 0.25, 0.6415, 0.25, 0.6525, 0.25, 0.6525, 0.5, 0.6413, 0.5, 0.6525, 0.5, 0.6638, 0.5, 0.6634, 0.75, 0.6525, 0.75, 0.6525, 0.75, 0.6634, 0.75, 0.6624, 0.933, 0.6523, 0.933, 0.6523, 0.933, 0.6624, 0.933, 0.661, 1.0, 0.652, 1.0, 0.9506, 1.0, 0.9417, 1.0, 0.943, 0.933, 0.9509, 0.933, 0.9509, 0.933, 0.943, 0.933, 0.944, 0.75, 0.9511, 0.75, 0.9511, 0.75, 0.944, 0.75, 0.9444, 0.5, 0.9511, 0.5, 0.9511, 0.5, 0.9444, 0.5, 0.944, 0.25, 0.9511, 0.25, 0.9511, 0.25, 0.944, 0.25, 0.943, 0.06699, 0.9509, 0.06699, 0.9509, 0.06699, 0.943, 0.06699, 0.9417, 0.0, 0.9506, 0.0, 0.652, 0.0, 0.661, 0.0, 0.6624, 0.06699, 0.6523, 0.06699, 0.6523, 0.06699, 0.6624, 0.06699, 0.6634, 0.25, 0.6525, 0.25, 0.6525, 0.25, 0.6634, 0.25, 0.6638, 0.5, 0.6525, 0.5, 0.6638, 0.5, 0.6748, 0.5, 0.6741, 0.75, 0.6634, 0.75, 0.6634, 0.75, 0.6741, 0.75, 0.6723, 0.933, 0.6624, 0.933, 0.6624, 0.933, 0.6723, 0.933, 0.6698, 1.0, 0.661, 1.0, 0.9417, 1.0, 0.9329, 1.0, 0.9353, 0.933, 0.943, 0.933, 0.943, 0.933, 0.9353, 0.933, 0.9371, 0.75, 0.944, 0.75, 0.944, 0.75, 0.9371, 0.75, 0.9378, 0.5, 0.9444, 0.5, 0.9444, 0.5, 0.9378, 0.5, 0.9371, 0.25, 0.944, 0.25, 0.944, 0.25, 0.9371, 0.25, 0.9353, 0.06699, 0.943, 0.06699, 0.943, 0.06699, 0.9353, 0.06699, 0.9329, 0.0, 0.9417, 0.0, 0.661, 0.0, 0.6698, 0.0, 0.6723, 0.06699, 0.6624, 0.06699, 0.6624, 0.06699, 0.6723, 0.06699, 0.6741, 0.25, 0.6634, 0.25, 0.6634, 0.25, 0.6741, 0.25, 0.6748, 0.5, 0.6638, 0.5, 0.6748, 0.5, 0.6853, 0.5, 0.6844, 0.75, 0.6741, 0.75, 0.6741, 0.75, 0.6844, 0.75, 0.6818, 0.933, 0.6723, 0.933, 0.6723, 0.933, 0.6818, 0.933, 0.6783, 1.0, 0.6698, 1.0, 0.9329, 1.0, 0.9244, 1.0, 0.9279, 0.933, 0.9353, 0.933, 0.9353, 0.933, 0.9279, 0.933, 0.9305, 0.75, 0.9371, 0.75, 0.9371, 0.75, 0.9305, 0.75, 0.9315, 0.5, 0.9378, 0.5, 0.9378, 0.5, 0.9315, 0.5, 0.9305, 0.25, 0.9371, 0.25, 0.9371, 0.25, 0.9305, 0.25, 0.9279, 0.06699, 0.9353, 0.06699, 0.9353, 0.06699, 0.9279, 0.06699, 0.9244, 0.0, 0.9329, 0.0, 0.6698, 0.0, 0.6783, 0.0, 0.6818, 0.06699, 0.6723, 0.06699, 0.6723, 0.06699, 0.6818, 0.06699, 0.6844, 0.25, 0.6741, 0.25, 0.6741, 0.25, 0.6844, 0.25, 0.6853, 0.5, 0.6748, 0.5, 0.6853, 0.5, 0.6953, 0.5, 0.6941, 0.75, 0.6844, 0.75, 0.6844, 0.75, 0.6941, 0.75, 0.6908, 0.933, 0.6818, 0.933, 0.6818, 0.933, 0.6908, 0.933, 0.6862, 1.0, 0.6783, 1.0, 0.9244, 1.0, 0.9164, 1.0, 0.921, 0.933, 0.9279, 0.933, 0.9279, 0.933, 0.921, 0.933, 0.9243, 0.75, 0.9305, 0.75, 0.9305, 0.75, 0.9243, 0.75, 0.9255, 0.5, 0.9315, 0.5, 0.9315, 0.5, 0.9255, 0.5, 0.9243, 0.25, 0.9305, 0.25, 0.9305, 0.25, 0.9243, 0.25, 0.921, 0.06699, 0.9279, 0.06699, 0.9279, 0.06699, 0.921, 0.06699, 0.9164, 0.0, 0.9244, 0.0, 0.6783, 0.0, 0.6862, 0.0, 0.6908, 0.06699, 0.6818, 0.06699, 0.6818, 0.06699, 0.6908, 0.06699, 0.6941, 0.25, 0.6844, 0.25, 0.6844, 0.25, 0.6941, 0.25, 0.6953, 0.5, 0.6853, 0.5, 0.6953, 0.5, 0.7045, 0.5, 0.703, 0.75, 0.6941, 0.75, 0.6941, 0.75, 0.703, 0.75, 0.699, 0.933, 0.6908, 0.933, 0.6908, 0.933, 0.699, 0.933, 0.6936, 1.0, 0.6862, 1.0, 0.9164, 1.0, 0.9091, 1.0, 0.9145, 0.933, 0.921, 0.933, 0.921, 0.933, 0.9145, 0.933, 0.9185, 0.75, 0.9243, 0.75, 0.9243, 0.75, 0.9185, 0.75, 0.92, 0.5, 0.9255, 0.5, 0.9255, 0.5, 0.92, 0.5, 0.9185, 0.25, 0.9243, 0.25, 0.9243, 0.25, 0.9185, 0.25, 0.9145, 0.06699, 0.921, 0.06699, 0.921, 0.06699, 0.9145, 0.06699, 0.9091, 0.0, 0.9164, 0.0, 0.6862, 0.0, 0.6936, 0.0, 0.699, 0.06699, 0.6908, 0.06699, 0.6908, 0.06699, 0.699, 0.06699, 0.703, 0.25, 0.6941, 0.25, 0.6941, 0.25, 0.703, 0.25, 0.7045, 0.5, 0.6953, 0.5, 0.0, 0.5, 0.01032, 0.5, 0.0122, 0.75, 0.002156, 0.75, 0.002156, 0.75, 0.0122, 0.75, 0.01733, 0.933, 0.008046, 0.933, 0.008046, 0.933, 0.01733, 0.933, 0.02435, 1.0, 0.01609, 1.0, 0.4595, 1.0, 0.4513, 1.0, 0.4443, 0.933, 0.4515, 0.933, 0.4515, 0.933, 0.4443, 0.933, 0.4391, 0.75, 0.4456, 0.75, 0.4456, 0.75, 0.4391, 0.75, 0.4373, 0.5, 0.4434, 0.5, 0.4434, 0.5, 0.4373, 0.5, 0.4391, 0.25, 0.4456, 0.25, 0.4456, 0.25, 0.4391, 0.25, 0.4443, 0.06699, 0.4515, 0.06699, 0.4515, 0.06699, 0.4443, 0.06699, 0.4513, 0.0, 0.4595, 0.0, 0.01609, 0.0, 0.02435, 0.0, 0.01733, 0.06699, 0.008046, 0.06699, 0.008046, 0.06699, 0.01733, 0.06699, 0.0122, 0.25, 0.002156, 0.25, 0.002156, 0.25, 0.0122, 0.25, 0.01032, 0.5, 0.0, 0.5, 0.01032, 0.5, 0.02184, 0.5, 0.02341, 0.75, 0.0122, 0.75, 0.0122, 0.75, 0.02341, 0.75, 0.0277, 0.933, 0.01733, 0.933, 0.01733, 0.933, 0.0277, 0.933, 0.03356, 1.0, 0.02435, 1.0, 0.4513, 1.0, 0.4421, 1.0, 0.4362, 0.933, 0.4443, 0.933, 0.4443, 0.933, 0.4362, 0.933, 0.4319, 0.75, 0.4391, 0.75, 0.4391, 0.75, 0.4319, 0.75, 0.4303, 0.5, 0.4373, 0.5, 0.4373, 0.5, 0.4303, 0.5, 0.4319, 0.25, 0.4391, 0.25, 0.4391, 0.25, 0.4319, 0.25, 0.4362, 0.06699, 0.4443, 0.06699, 0.4443, 0.06699, 0.4362, 0.06699, 0.4421, 0.0, 0.4513, 0.0, 0.02435, 0.0, 0.03356, 0.0, 0.0277, 0.06699, 0.01733, 0.06699, 0.01733, 0.06699, 0.0277, 0.06699, 0.02341, 0.25, 0.0122, 0.25, 0.0122, 0.25, 0.02341, 0.25, 0.02184, 0.5, 0.01032, 0.5, 0.02184, 0.5, 0.03436, 0.5, 0.0356, 0.75, 0.02341, 0.75, 0.02341, 0.75, 0.0356, 0.75, 0.03897, 0.933, 0.0277, 0.933, 0.0277, 0.933, 0.03897, 0.933, 0.04358, 1.0, 0.03356, 1.0, 0.4421, 1.0, 0.432, 1.0, 0.4274, 0.933, 0.4362, 0.933, 0.4362, 0.933, 0.4274, 0.933, 0.4241, 0.75, 0.4319, 0.75, 0.4319, 0.75, 0.4241, 0.75, 0.4228, 0.5, 0.4303, 0.5, 0.4303, 0.5, 0.4228, 0.5, 0.4241, 0.25, 0.4319, 0.25, 0.4319, 0.25, 0.4241, 0.25, 0.4274, 0.06699, 0.4362, 0.06699, 0.4362, 0.06699, 0.4274, 0.06699, 0.432, 0.0, 0.4421, 0.0, 0.03356, 0.0, 0.04358, 0.0, 0.03897, 0.06699, 0.0277, 0.06699, 0.0277, 0.06699, 0.03897, 0.06699, 0.0356, 0.25, 0.02341, 0.25, 0.02341, 0.25, 0.0356, 0.25, 0.03436, 0.5, 0.02184, 0.5, 0.03436, 0.5, 0.04767, 0.5, 0.04855, 0.75, 0.0356, 0.75, 0.0356, 0.75, 0.04855, 0.75, 0.05095, 0.933, 0.03897, 0.933, 0.03897, 0.933, 0.05095, 0.933, 0.05423, 1.0, 0.04358, 1.0, 0.432, 1.0, 0.4214, 1.0, 0.4181, 0.933, 0.4274, 0.933, 0.4274, 0.933, 0.4181, 0.933, 0.4157, 0.75, 0.4241, 0.75, 0.4241, 0.75, 0.4157, 0.75, 0.4148, 0.5, 0.4228, 0.5, 0.4228, 0.5, 0.4148, 0.5, 0.4157, 0.25, 0.4241, 0.25, 0.4241, 0.25, 0.4157, 0.25, 0.4181, 0.06699, 0.4274, 0.06699, 0.4274, 0.06699, 0.4181, 0.06699, 0.4214, 0.0, 0.432, 0.0, 0.04358, 0.0, 0.05423, 0.0, 0.05095, 0.06699, 0.03897, 0.06699, 0.03897, 0.06699, 0.05095, 0.06699, 0.04855, 0.25, 0.0356, 0.25, 0.0356, 0.25, 0.04855, 0.25, 0.04767, 0.5, 0.03436, 0.5, 0.04767, 0.5, 0.06155, 0.5, 0.06205, 0.75, 0.04855, 0.75, 0.04855, 0.75, 0.06205, 0.75, 0.06344, 0.933, 0.05095, 0.933, 0.05095, 0.933, 0.06344, 0.933, 0.06533, 1.0, 0.05423, 1.0, 0.4214, 1.0, 0.4103, 1.0, 0.4084, 0.933, 0.4181, 0.933, 0.4181, 0.933, 0.4084, 0.933, 0.407, 0.75, 0.4157, 0.75, 0.4157, 0.75, 0.407, 0.75, 0.4065, 0.5, 0.4148, 0.5, 0.4148, 0.5, 0.4065, 0.5, 0.407, 0.25, 0.4157, 0.25, 0.4157, 0.25, 0.407, 0.25, 0.4084, 0.06699, 0.4181, 0.06699, 0.4181, 0.06699, 0.4084, 0.06699, 0.4103, 0.0, 0.4214, 0.0, 0.05423, 0.0, 0.06533, 0.0, 0.06344, 0.06699, 0.05095, 0.06699, 0.05095, 0.06699, 0.06344, 0.06699, 0.06205, 0.25, 0.04855, 0.25, 0.04855, 0.25, 0.06205, 0.25, 0.06155, 0.5, 0.04767, 0.5, 0.06155, 0.5, 0.07574, 0.5, 0.07587, 0.75, 0.06205, 0.75, 0.06205, 0.75, 0.07587, 0.75, 0.07621, 0.933, 0.06344, 0.933, 0.06344, 0.933, 0.07621, 0.933, 0.07669, 1.0, 0.06533, 1.0, 0.4103, 1.0, 0.3989, 1.0, 0.3985, 0.933, 0.4084, 0.933, 0.4084, 0.933, 0.3985, 0.933, 0.3981, 0.75, 0.407, 0.75, 0.407, 0.75, 0.3981, 0.75, 0.398, 0.5, 0.4065, 0.5, 0.4065, 0.5, 0.398, 0.5, 0.3981, 0.25, 0.407, 0.25, 0.407, 0.25, 0.3981, 0.25, 0.3985, 0.06699, 0.4084, 0.06699, 0.4084, 0.06699, 0.3985, 0.06699, 0.3989, 0.0, 0.4103, 0.0, 0.06533, 0.0, 0.07669, 0.0, 0.07622, 0.06699, 0.06344, 0.06699, 0.06344, 0.06699, 0.07622, 0.06699, 0.07587, 0.25, 0.06205, 0.25, 0.06205, 0.25, 0.07587, 0.25, 0.07574, 0.5, 0.06155, 0.5])
me_cube.materials.append(mat_material)
me_cube.use_mirror_vertex_groups = False
me_cube.update()

# ---- objects
ob_cube = bpy.data.objects.new('Cube', me_cube)

# ---- transforms, parenting, visibility, modifiers, constraints
ob_cube.location = (0.0, 0.0, 0.0)
ob_cube.lock_rotations_4d = False
ob_cube.empty_display_type = 'ARROWS'
ob_cube.lineart.crease_threshold = 0.0

# ---- collection membership
col_collection.objects.link(ob_cube)

# ---- scene / render settings (as saved in the file)
scene.frame_start = 1; scene.frame_end = 250; scene.frame_set(1)
scene.render.engine = 'BLENDER_EEVEE_NEXT'
scene.cycles.sampling_pattern = 'TABULATED_SOBOL'
scene.view_settings.view_transform = 'Filmic'
bpy.context.view_layer.update()

# ---- added for rendering (the .blend has no active camera and no usable light): camera, sun
cam_auto = bpy.data.cameras.new('AutoCamera')
cam_auto.lens = 50.0
cam_auto.sensor_width = 36.0
cam_auto.clip_end = 1000.0
ob_auto_camera = bpy.data.objects.new('AutoCamera', cam_auto)
scene.collection.objects.link(ob_auto_camera)
ob_auto_camera.location = (23.6098, -28.1175, 19.9444)
ob_auto_camera.rotation_euler = (1.09748, -7.21219e-08, 0.694738)
scene.camera = ob_auto_camera
light_auto_sun = bpy.data.lights.new('AutoSun', 'SUN')
light_auto_sun.energy = 3.0
light_auto_sun.angle = 0.0523599
ob_auto_sun = bpy.data.objects.new('AutoSun', light_auto_sun)
scene.collection.objects.link(ob_auto_sun)
ob_auto_sun.rotation_euler = (0.872665, 0.174533, 0.523599)
bpy.context.view_layer.update()
